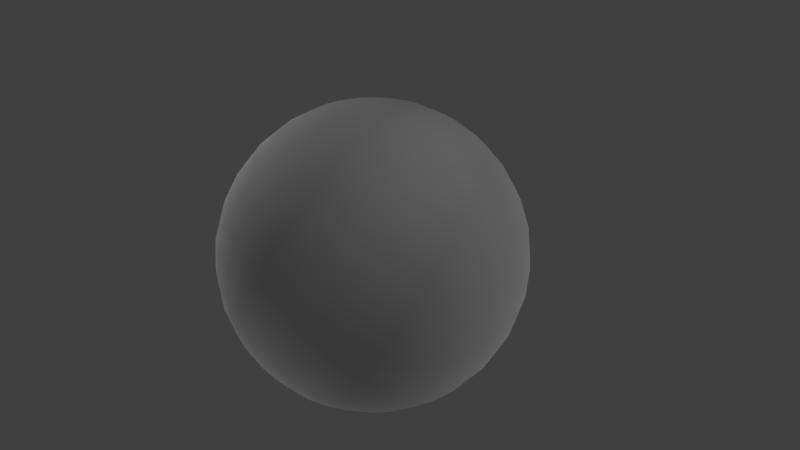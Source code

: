 # Source: rollsphere.blend  (saved by Blender 2.77.0; exported with 4.5.12 LTS)
import bpy
from mathutils import Matrix  # noqa: F401  (used for matrix-valued properties, if any)

bpy.ops.wm.read_factory_settings(use_empty=True)
scene = bpy.context.scene
scene.name = 'Scene'

# ---- collections
col_collection_1 = bpy.data.collections.new('Collection 1'); scene.collection.children.link(col_collection_1)

# ---- materials (node trees are filled in below, after node groups)
mat_roll = bpy.data.materials.new('Roll')
mat_roll.alpha_threshold = 0.0
mat_roll.use_transparent_shadow = False
mat_roll.roughness = 0.5

# ---- material node trees

# ---- world
world_world = bpy.data.worlds.new('World'); scene.world = world_world
world_world.color = (0.05088, 0.05088, 0.05088)
world_world.use_sun_shadow = False
world_world.sun_shadow_jitter_overblur = 0.0
world_world.cycles.sampling_method = 'MANUAL'

# ---- cameras
cam_camera = bpy.data.cameras.new('Camera')
cam_camera.clip_end = 100.0
cam_camera.lens = 35.0
cam_camera.sensor_width = 32.0
cam_camera.sensor_height = 18.0
cam_camera.ortho_scale = 7.314
cam_camera.dof.focus_distance = 0.0
cam_camera.dof.aperture_fstop = 128.0

# ---- lights
light_lamp_004 = bpy.data.lights.new('Lamp.004', 'POINT')
light_lamp_004.transmission_factor = 0.0
light_lamp_004.cutoff_distance = 30.0
light_lamp_004.energy = 100.0
light_lamp_004.shadow_buffer_clip_start = 1.001
light_lamp_004.shadow_soft_size = 0.1
light_lamp_004.shadow_maximum_resolution = 0.006
light_lamp_004.use_absolute_resolution = True
light_lamp_003 = bpy.data.lights.new('Lamp.003', 'POINT')
light_lamp_003.transmission_factor = 0.0
light_lamp_003.cutoff_distance = 30.0
light_lamp_003.energy = 100.0
light_lamp_003.shadow_buffer_clip_start = 1.001
light_lamp_003.shadow_soft_size = 0.1
light_lamp_003.shadow_maximum_resolution = 0.006
light_lamp_003.use_absolute_resolution = True
light_lamp_002 = bpy.data.lights.new('Lamp.002', 'POINT')
light_lamp_002.transmission_factor = 0.0
light_lamp_002.cutoff_distance = 30.0
light_lamp_002.energy = 100.0
light_lamp_002.shadow_buffer_clip_start = 1.001
light_lamp_002.shadow_soft_size = 0.1
light_lamp_002.shadow_maximum_resolution = 0.006
light_lamp_002.use_absolute_resolution = True
light_lamp_001 = bpy.data.lights.new('Lamp.001', 'POINT')
light_lamp_001.transmission_factor = 0.0
light_lamp_001.cutoff_distance = 30.0
light_lamp_001.energy = 100.0
light_lamp_001.shadow_buffer_clip_start = 1.001
light_lamp_001.shadow_soft_size = 0.1
light_lamp_001.shadow_maximum_resolution = 0.006
light_lamp_001.use_absolute_resolution = True
light_lamp = bpy.data.lights.new('Lamp', 'POINT')
light_lamp.transmission_factor = 0.0
light_lamp.cutoff_distance = 30.0
light_lamp.energy = 100.0
light_lamp.shadow_buffer_clip_start = 1.001
light_lamp.shadow_soft_size = 0.1
light_lamp.shadow_maximum_resolution = 0.006
light_lamp.use_absolute_resolution = True

# ---- meshes
me_sphere = bpy.data.meshes.new('Sphere')
me_sphere.from_pydata([(-0.1951, 0.0, 0.9808), (-0.3827, 0.0, 0.9239), (-0.5556, 0.0, 0.8315), (-0.7071, 0.0, 0.7071), (-0.8315, 0.0, 0.5556), (-0.9239, 0.0, 0.3827), (-0.9808, 0.0, 0.1951), (-1.0, 0.0, 7.55e-08), (-0.9808, 0.0, -0.1951), (-0.9239, 0.0, -0.3827), (-0.8315, 0.0, -0.5556), (-0.7071, 0.0, -0.7071), (-0.5556, 0.0, -0.8315), (-0.3827, 0.0, -0.9239), (-0.1951, 0.0, -0.9808), (-0.1913, 0.03806, 0.9808), (-0.3753, 0.07466, 0.9239), (-0.5449, 0.1084, 0.8315), (-0.6935, 0.1379, 0.7071), (-0.8155, 0.1622, 0.5556), (-0.9061, 0.1802, 0.3827), (-0.9619, 0.1913, 0.1951), (-0.9808, 0.1951, 7.55e-08), (-0.9619, 0.1913, -0.1951), (-0.9061, 0.1802, -0.3827), (-0.8155, 0.1622, -0.5556), (-0.6935, 0.1379, -0.7071), (-0.5449, 0.1084, -0.8315), (-0.3753, 0.07466, -0.9239), (-0.1913, 0.03806, -0.9808), (-0.1802, 0.07466, 0.9808), (-0.3536, 0.1464, 0.9239), (-0.5133, 0.2126, 0.8315), (-0.6533, 0.2706, 0.7071), (-0.7682, 0.3182, 0.5556), (-0.8536, 0.3536, 0.3827), (-0.9061, 0.3753, 0.1951), (-0.9239, 0.3827, 7.55e-08), (-0.9061, 0.3753, -0.1951), (-0.8536, 0.3536, -0.3827), (-0.7682, 0.3182, -0.5556), (-0.6533, 0.2706, -0.7071), (-0.5133, 0.2126, -0.8315), (-0.3536, 0.1464, -0.9239), (-0.1802, 0.07466, -0.9808), (-0.1622, 0.1084, 0.9808), (-0.3182, 0.2126, 0.9239), (-0.4619, 0.3087, 0.8315), (-0.5879, 0.3928, 0.7071), (-0.6913, 0.4619, 0.5556), (-0.7682, 0.5133, 0.3827), (-0.8155, 0.5449, 0.1951), (-0.8315, 0.5556, 7.55e-08), (-0.8155, 0.5449, -0.1951), (-0.7682, 0.5133, -0.3827), (-0.6913, 0.4619, -0.5556), (-0.5879, 0.3928, -0.7071), (-0.4619, 0.3087, -0.8315), (-0.3182, 0.2126, -0.9239), (-0.1622, 0.1084, -0.9808), (-0.1379, 0.1379, 0.9808), (-0.2706, 0.2706, 0.9239), (-0.3928, 0.3928, 0.8315), (-0.5, 0.5, 0.7071), (-0.5879, 0.5879, 0.5556), (-0.6533, 0.6533, 0.3827), (-0.6935, 0.6935, 0.1951), (-0.7071, 0.7071, 7.55e-08), (-0.6935, 0.6935, -0.1951), (-0.6533, 0.6533, -0.3827), (-0.5879, 0.5879, -0.5556), (-0.5, 0.5, -0.7071), (-0.3928, 0.3928, -0.8315), (-0.2706, 0.2706, -0.9239), (-0.1379, 0.1379, -0.9808), (-0.1084, 0.1622, 0.9808), (-0.2126, 0.3182, 0.9239), (-0.3087, 0.4619, 0.8315), (-0.3928, 0.5879, 0.7071), (-0.4619, 0.6913, 0.5556), (-0.5133, 0.7682, 0.3827), (-0.5449, 0.8155, 0.1951), (-0.5556, 0.8315, 7.55e-08), (-0.5449, 0.8155, -0.1951), (-0.5133, 0.7682, -0.3827), (-0.4619, 0.6913, -0.5556), (-0.3928, 0.5879, -0.7071), (-0.3087, 0.4619, -0.8315), (-0.2126, 0.3182, -0.9239), (-0.1084, 0.1622, -0.9808), (-0.07466, 0.1802, 0.9808), (-0.1464, 0.3536, 0.9239), (-0.2126, 0.5133, 0.8315), (-0.2706, 0.6533, 0.7071), (-0.3182, 0.7682, 0.5556), (-0.3536, 0.8536, 0.3827), (-0.3753, 0.9061, 0.1951), (-0.3827, 0.9239, 7.55e-08), (-0.3753, 0.9061, -0.1951), (-0.3536, 0.8536, -0.3827), (-0.3182, 0.7682, -0.5556), (-0.2706, 0.6533, -0.7071), (-0.2126, 0.5133, -0.8315), (-0.1464, 0.3536, -0.9239), (-0.07466, 0.1802, -0.9808), (-0.03806, 0.1913, 0.9808), (-0.07466, 0.3753, 0.9239), (-0.1084, 0.5449, 0.8315), (-0.1379, 0.6935, 0.7071), (-0.1622, 0.8155, 0.5556), (-0.1802, 0.9061, 0.3827), (-0.1913, 0.9619, 0.1951), (-0.1951, 0.9808, 7.55e-08), (-0.1913, 0.9619, -0.1951), (-0.1802, 0.9061, -0.3827), (-0.1622, 0.8155, -0.5556), (-0.1379, 0.6935, -0.7071), (-0.1084, 0.5449, -0.8315), (-0.07466, 0.3753, -0.9239), (-0.03806, 0.1913, -0.9808), (3.266e-07, 0.1951, 0.9808), (3.192e-07, 0.3827, 0.9239), (3.117e-07, 0.5556, 0.8315), (3.192e-07, 0.7071, 0.7071), (3.341e-07, 0.8315, 0.5556), (2.745e-07, 0.9239, 0.3827), (3.937e-07, 0.9808, 0.1951), (3.788e-07, 1.0, 7.55e-08), (3.937e-07, 0.9808, -0.1951), (2.298e-07, 0.9239, -0.3827), (3.341e-07, 0.8315, -0.5556), (3.192e-07, 0.7071, -0.7071), (3.415e-07, 0.5556, -0.8315), (3.043e-07, 0.3827, -0.9239), (3.08e-07, 0.1951, -0.9808), (0.03806, 0.1913, 0.9808), (0.07466, 0.3753, 0.9239), (0.1084, 0.5449, 0.8315), (0.138, 0.6935, 0.7071), (0.1622, 0.8155, 0.5556), (0.1802, 0.9061, 0.3827), (0.1913, 0.9619, 0.1951), (0.1951, 0.9808, 7.55e-08), (0.1913, 0.9619, -0.1951), (0.1802, 0.9061, -0.3827), (0.1622, 0.8155, -0.5556), (0.138, 0.6935, -0.7071), (0.1084, 0.5449, -0.8315), (0.07466, 0.3753, -0.9239), (0.03806, 0.1913, -0.9808), (0.07466, 0.1802, 0.9808), (0.1464, 0.3536, 0.9239), (0.2126, 0.5133, 0.8315), (0.2706, 0.6533, 0.7071), (0.3182, 0.7682, 0.5556), (0.3536, 0.8536, 0.3827), (0.3753, 0.9061, 0.1951), (0.3827, 0.9239, 7.55e-08), (0.3753, 0.9061, -0.1951), (0.3536, 0.8536, -0.3827), (0.3182, 0.7682, -0.5556), (0.2706, 0.6533, -0.7071), (0.2126, 0.5133, -0.8315), (0.1464, 0.3536, -0.9239), (0.07466, 0.1802, -0.9808), (0.1084, 0.1622, 0.9808), (0.2126, 0.3182, 0.9239), (0.3087, 0.4619, 0.8315), (0.3928, 0.5879, 0.7071), (0.4619, 0.6913, 0.5556), (0.5133, 0.7682, 0.3827), (0.5449, 0.8155, 0.1951), (0.5556, 0.8315, 7.55e-08), (0.5449, 0.8155, -0.1951), (0.5133, 0.7682, -0.3827), (0.4619, 0.6913, -0.5556), (0.3928, 0.5879, -0.7071), (0.3087, 0.4619, -0.8315), (0.2126, 0.3182, -0.9239), (0.1084, 0.1622, -0.9808), (0.138, 0.1379, 0.9808), (0.2706, 0.2706, 0.9239), (0.3928, 0.3928, 0.8315), (0.5, 0.5, 0.7071), (0.5879, 0.5879, 0.5556), (0.6533, 0.6533, 0.3827), (0.6935, 0.6935, 0.1951), (0.7071, 0.7071, 7.55e-08), (0.6935, 0.6935, -0.1951), (0.6533, 0.6533, -0.3827), (0.5879, 0.5879, -0.5556), (0.5, 0.5, -0.7071), (0.3928, 0.3928, -0.8315), (0.2706, 0.2706, -0.9239), (0.138, 0.1379, -0.9808), (0.1622, 0.1084, 0.9808), (0.3182, 0.2126, 0.9239), (0.4619, 0.3087, 0.8315), (0.5879, 0.3928, 0.7071), (0.6913, 0.4619, 0.5556), (0.7682, 0.5133, 0.3827), (0.8155, 0.5449, 0.1951), (0.8315, 0.5556, 7.55e-08), (0.8155, 0.5449, -0.1951), (0.7682, 0.5133, -0.3827), (0.6913, 0.4619, -0.5556), (0.5879, 0.3928, -0.7071), (0.4619, 0.3087, -0.8315), (0.3182, 0.2126, -0.9239), (0.1622, 0.1084, -0.9808), (0.1802, 0.07466, 0.9808), (0.3536, 0.1464, 0.9239), (0.5133, 0.2126, 0.8315), (0.6533, 0.2706, 0.7071), (0.7682, 0.3182, 0.5556), (0.8536, 0.3536, 0.3827), (0.9061, 0.3753, 0.1951), (0.9239, 0.3827, 7.55e-08), (0.9061, 0.3753, -0.1951), (0.8536, 0.3536, -0.3827), (0.7682, 0.3182, -0.5556), (0.6533, 0.2706, -0.7071), (0.5133, 0.2126, -0.8315), (0.3536, 0.1464, -0.9239), (0.1802, 0.07466, -0.9808), (0.1913, 0.03806, 0.9808), (0.3753, 0.07466, 0.9239), (0.5449, 0.1084, 0.8315), (0.6935, 0.1379, 0.7071), (0.8155, 0.1622, 0.5556), (0.9061, 0.1802, 0.3827), (0.9619, 0.1913, 0.1951), (0.9808, 0.1951, 7.55e-08), (0.9619, 0.1913, -0.1951), (0.9061, 0.1802, -0.3827), (0.8155, 0.1622, -0.5556), (0.6935, 0.1379, -0.7071), (0.5449, 0.1084, -0.8315), (0.3753, 0.07466, -0.9239), (0.1913, 0.03806, -0.9808), (0.1951, -7.212e-09, 0.9808), (0.3827, 4.122e-08, 0.9239), (0.5556, 2.632e-08, 0.8315), (0.7071, -2.584e-08, 0.7071), (0.8315, -8.544e-08, 0.5556), (0.9239, 6.357e-08, 0.3827), (0.9808, -8.544e-08, 0.1951), (1.0, -1.003e-07, 7.55e-08), (0.9808, -8.544e-08, -0.1951), (0.9239, 6.357e-08, -0.3827), (0.8315, -8.544e-08, -0.5556), (0.7071, -2.584e-08, -0.7071), (0.5556, -1.094e-08, -0.8315), (0.3827, 3.964e-09, -0.9239), (0.1951, 3.964e-09, -0.9808), (0.1913, -0.03806, 0.9808), (0.3753, -0.07466, 0.9239), (0.5449, -0.1084, 0.8315), (0.6935, -0.1379, 0.7071), (0.8155, -0.1622, 0.5556), (0.9061, -0.1802, 0.3827), (0.9619, -0.1913, 0.1951), (0.9808, -0.1951, 7.55e-08), (0.9619, -0.1913, -0.1951), (0.9061, -0.1802, -0.3827), (0.8155, -0.1622, -0.5556), (0.6935, -0.1379, -0.7071), (0.5449, -0.1084, -0.8315), (0.3753, -0.07466, -0.9239), (0.1913, -0.03806, -0.9808), (0.1802, -0.07466, 0.9808), (0.3536, -0.1464, 0.9239), (0.5133, -0.2126, 0.8315), (0.6533, -0.2706, 0.7071), (0.7682, -0.3182, 0.5556), (0.8536, -0.3536, 0.3827), (0.9061, -0.3753, 0.1951), (0.9239, -0.3827, 7.55e-08), (0.9061, -0.3753, -0.1951), (0.8536, -0.3536, -0.3827), (0.7682, -0.3182, -0.5556), (0.6533, -0.2706, -0.7071), (0.5133, -0.2126, -0.8315), (0.3536, -0.1464, -0.9239), (0.1802, -0.07466, -0.9808), (0.1622, -0.1084, 0.9808), (0.3182, -0.2126, 0.9239), (0.4619, -0.3087, 0.8315), (0.5879, -0.3928, 0.7071), (0.6913, -0.4619, 0.5556), (0.7682, -0.5133, 0.3827), (0.8155, -0.5449, 0.1951), (0.8315, -0.5556, 7.55e-08), (0.8155, -0.5449, -0.1951), (0.7682, -0.5133, -0.3827), (0.6913, -0.4619, -0.5556), (0.5879, -0.3928, -0.7071), (0.4619, -0.3087, -0.8315), (0.3182, -0.2126, -0.9239), (0.1622, -0.1084, -0.9808), (0.138, -0.1379, 0.9808), (0.2706, -0.2706, 0.9239), (0.3928, -0.3928, 0.8315), (0.5, -0.5, 0.7071), (0.5879, -0.5879, 0.5556), (0.6533, -0.6533, 0.3827), (0.6935, -0.6935, 0.1951), (0.7071, -0.7071, 7.55e-08), (0.6935, -0.6935, -0.1951), (0.6533, -0.6533, -0.3827), (0.5879, -0.5879, -0.5556), (0.5, -0.5, -0.7071), (0.3928, -0.3928, -0.8315), (0.2706, -0.2706, -0.9239), (0.1379, -0.1379, -0.9808), (0.1084, -0.1622, 0.9808), (0.2126, -0.3182, 0.9239), (0.3087, -0.4619, 0.8315), (0.3928, -0.5879, 0.7071), (0.4619, -0.6913, 0.5556), (0.5133, -0.7682, 0.3827), (0.5449, -0.8155, 0.1951), (0.5556, -0.8315, 7.55e-08), (0.5449, -0.8155, -0.1951), (0.5133, -0.7682, -0.3827), (0.4619, -0.6913, -0.5556), (0.3928, -0.5879, -0.7071), (0.3087, -0.4619, -0.8315), (0.2126, -0.3182, -0.9239), (0.1084, -0.1622, -0.9808), (3.258e-07, 0.0, -1.0), (0.07466, -0.1802, 0.9808), (0.1464, -0.3536, 0.9239), (0.2126, -0.5133, 0.8315), (0.2706, -0.6533, 0.7071), (0.3182, -0.7682, 0.5556), (0.3536, -0.8536, 0.3827), (0.3753, -0.9061, 0.1951), (0.3827, -0.9239, 7.55e-08), (0.3753, -0.9061, -0.1951), (0.3536, -0.8536, -0.3827), (0.3182, -0.7682, -0.5556), (0.2706, -0.6533, -0.7071), (0.2126, -0.5133, -0.8315), (0.1464, -0.3536, -0.9239), (0.07466, -0.1802, -0.9808), (0.03806, -0.1913, 0.9808), (0.07466, -0.3753, 0.9239), (0.1084, -0.5449, 0.8315), (0.1379, -0.6935, 0.7071), (0.1622, -0.8155, 0.5556), (0.1802, -0.9061, 0.3827), (0.1913, -0.9619, 0.1951), (0.1951, -0.9808, 7.55e-08), (0.1913, -0.9619, -0.1951), (0.1802, -0.9061, -0.3827), (0.1622, -0.8155, -0.5556), (0.1379, -0.6935, -0.7071), (0.1084, -0.5449, -0.8315), (0.07466, -0.3753, -0.9239), (0.03806, -0.1913, -0.9808), (3.117e-07, -0.1951, 0.9808), (2.819e-07, -0.3827, 0.9239), (2.819e-07, -0.5556, 0.8315), (1.851e-07, -0.7071, 0.7071), (1.404e-07, -0.8315, 0.5556), (3.192e-07, -0.9239, 0.3827), (9.567e-08, -0.9808, 0.1951), (1.404e-07, -1.0, 7.55e-08), (9.567e-08, -0.9808, -0.1951), (3.192e-07, -0.9239, -0.3827), (1.404e-07, -0.8315, -0.5556), (1.851e-07, -0.7071, -0.7071), (2.596e-07, -0.5556, -0.8315), (2.521e-07, -0.3827, -0.9239), (3.155e-07, -0.1951, -0.9808), (-0.03806, -0.1913, 0.9808), (-0.07466, -0.3753, 0.9239), (-0.1084, -0.5449, 0.8315), (-0.1379, -0.6935, 0.7071), (-0.1622, -0.8155, 0.5556), (-0.1802, -0.9061, 0.3827), (-0.1913, -0.9619, 0.1951), (-0.1951, -0.9808, 7.55e-08), (-0.1913, -0.9619, -0.1951), (-0.1802, -0.9061, -0.3827), (-0.1622, -0.8155, -0.5556), (-0.1379, -0.6935, -0.7071), (-0.1084, -0.5449, -0.8315), (-0.07466, -0.3753, -0.9239), (-0.03806, -0.1913, -0.9808), (-0.07466, -0.1802, 0.9808), (-0.1464, -0.3536, 0.9239), (-0.2126, -0.5133, 0.8315), (-0.2706, -0.6533, 0.7071), (-0.3182, -0.7682, 0.5556), (-0.3536, -0.8536, 0.3827), (-0.3753, -0.9061, 0.1951), (-0.3827, -0.9239, 7.55e-08), (-0.3753, -0.9061, -0.1951), (-0.3536, -0.8536, -0.3827), (-0.3182, -0.7682, -0.5556), (-0.2706, -0.6533, -0.7071), (-0.2126, -0.5133, -0.8315), (-0.1464, -0.3536, -0.9239), (-0.07466, -0.1802, -0.9808), (-0.1084, -0.1622, 0.9808), (-0.2126, -0.3182, 0.9239), (-0.3087, -0.4619, 0.8315), (-0.3928, -0.5879, 0.7071), (-0.4619, -0.6913, 0.5556), (-0.5133, -0.7682, 0.3827), (-0.5449, -0.8155, 0.1951), (-0.5556, -0.8315, 7.55e-08), (-0.5449, -0.8155, -0.1951), (-0.5133, -0.7682, -0.3827), (-0.4619, -0.6913, -0.5556), (-0.3928, -0.5879, -0.7071), (-0.3087, -0.4619, -0.8315), (-0.2126, -0.3182, -0.9239), (-0.1084, -0.1622, -0.9808), (-0.1379, -0.1379, 0.9808), (-0.2706, -0.2706, 0.9239), (-0.3928, -0.3928, 0.8315), (-0.5, -0.5, 0.7071), (-0.5879, -0.5879, 0.5556), (-0.6533, -0.6533, 0.3827), (-0.6935, -0.6935, 0.1951), (-0.7071, -0.7071, 7.55e-08), (-0.6935, -0.6935, -0.1951), (-0.6533, -0.6533, -0.3827), (-0.5879, -0.5879, -0.5556), (-0.5, -0.5, -0.7071), (-0.3928, -0.3928, -0.8315), (-0.2706, -0.2706, -0.9239), (-0.1379, -0.1379, -0.9808), (-0.1622, -0.1084, 0.9808), (-0.3182, -0.2126, 0.9239), (-0.4619, -0.3087, 0.8315), (-0.5879, -0.3928, 0.7071), (-0.6913, -0.4619, 0.5556), (-0.7682, -0.5133, 0.3827), (-0.8155, -0.5449, 0.1951), (-0.8315, -0.5556, 7.55e-08), (-0.8155, -0.5449, -0.1951), (-0.7682, -0.5133, -0.3827), (-0.6913, -0.4619, -0.5556), (-0.5879, -0.3928, -0.7071), (-0.4619, -0.3087, -0.8315), (-0.3182, -0.2126, -0.9239), (-0.1622, -0.1084, -0.9808), (2.48e-08, -1.247e-07, 1.0), (-0.1802, -0.07466, 0.9808), (-0.3536, -0.1464, 0.9239), (-0.5133, -0.2126, 0.8315), (-0.6533, -0.2706, 0.7071), (-0.7682, -0.3182, 0.5556), (-0.8536, -0.3536, 0.3827), (-0.9061, -0.3753, 0.1951), (-0.9239, -0.3827, 7.55e-08), (-0.9061, -0.3753, -0.1951), (-0.8536, -0.3536, -0.3827), (-0.7682, -0.3182, -0.5556), (-0.6533, -0.2706, -0.7071), (-0.5133, -0.2126, -0.8315), (-0.3536, -0.1464, -0.9239), (-0.1802, -0.07466, -0.9808), (-0.1913, -0.03806, 0.9808), (-0.3753, -0.07466, 0.9239), (-0.5449, -0.1084, 0.8315), (-0.6935, -0.1379, 0.7071), (-0.8155, -0.1622, 0.5556), (-0.9061, -0.1802, 0.3827), (-0.9619, -0.1913, 0.1951), (-0.9808, -0.1951, 7.55e-08), (-0.9619, -0.1913, -0.1951), (-0.9061, -0.1802, -0.3827), (-0.8155, -0.1622, -0.5556), (-0.6935, -0.1379, -0.7071), (-0.5449, -0.1084, -0.8315), (-0.3753, -0.07466, -0.9239), (-0.1913, -0.03806, -0.9808)], [], [(6, 5, 20, 21), (14, 13, 28, 29), (7, 6, 21, 22), (0, 451, 15), (330, 14, 29), (8, 7, 22, 23), (1, 0, 15, 16), (9, 8, 23, 24), (2, 1, 16, 17), (10, 9, 24, 25), (3, 2, 17, 18), (11, 10, 25, 26), (4, 3, 18, 19), (12, 11, 26, 27), (5, 4, 19, 20), (13, 12, 27, 28), (27, 26, 41, 42), (20, 19, 34, 35), (28, 27, 42, 43), (21, 20, 35, 36), (29, 28, 43, 44), (22, 21, 36, 37), (15, 451, 30), (330, 29, 44), (23, 22, 37, 38), (16, 15, 30, 31), (24, 23, 38, 39), (17, 16, 31, 32), (25, 24, 39, 40), (18, 17, 32, 33), (26, 25, 40, 41), (19, 18, 33, 34), (39, 38, 53, 54), (32, 31, 46, 47), (40, 39, 54, 55), (33, 32, 47, 48), (41, 40, 55, 56), (34, 33, 48, 49), (42, 41, 56, 57), (35, 34, 49, 50), (43, 42, 57, 58), (36, 35, 50, 51), (44, 43, 58, 59), (37, 36, 51, 52), (30, 451, 45), (330, 44, 59), (38, 37, 52, 53), (31, 30, 45, 46), (58, 57, 72, 73), (51, 50, 65, 66), (59, 58, 73, 74), (52, 51, 66, 67), (45, 451, 60), (330, 59, 74), (53, 52, 67, 68), (46, 45, 60, 61), (54, 53, 68, 69), (47, 46, 61, 62), (55, 54, 69, 70), (48, 47, 62, 63), (56, 55, 70, 71), (49, 48, 63, 64), (57, 56, 71, 72), (50, 49, 64, 65), (62, 61, 76, 77), (70, 69, 84, 85), (63, 62, 77, 78), (71, 70, 85, 86), (64, 63, 78, 79), (72, 71, 86, 87), (65, 64, 79, 80), (73, 72, 87, 88), (66, 65, 80, 81), (74, 73, 88, 89), (67, 66, 81, 82), (60, 451, 75), (330, 74, 89), (68, 67, 82, 83), (61, 60, 75, 76), (69, 68, 83, 84), (81, 80, 95, 96), (89, 88, 103, 104), (82, 81, 96, 97), (75, 451, 90), (330, 89, 104), (83, 82, 97, 98), (76, 75, 90, 91), (84, 83, 98, 99), (77, 76, 91, 92), (85, 84, 99, 100), (78, 77, 92, 93), (86, 85, 100, 101), (79, 78, 93, 94), (87, 86, 101, 102), (80, 79, 94, 95), (88, 87, 102, 103), (100, 99, 114, 115), (93, 92, 107, 108), (101, 100, 115, 116), (94, 93, 108, 109), (102, 101, 116, 117), (95, 94, 109, 110), (103, 102, 117, 118), (96, 95, 110, 111), (104, 103, 118, 119), (97, 96, 111, 112), (90, 451, 105), (330, 104, 119), (98, 97, 112, 113), (91, 90, 105, 106), (99, 98, 113, 114), (92, 91, 106, 107), (119, 118, 133, 134), (112, 111, 126, 127), (105, 451, 120), (330, 119, 134), (113, 112, 127, 128), (106, 105, 120, 121), (114, 113, 128, 129), (107, 106, 121, 122), (115, 114, 129, 130), (108, 107, 122, 123), (116, 115, 130, 131), (109, 108, 123, 124), (117, 116, 131, 132), (110, 109, 124, 125), (118, 117, 132, 133), (111, 110, 125, 126), (123, 122, 137, 138), (131, 130, 145, 146), (124, 123, 138, 139), (132, 131, 146, 147), (125, 124, 139, 140), (133, 132, 147, 148), (126, 125, 140, 141), (134, 133, 148, 149), (127, 126, 141, 142), (120, 451, 135), (330, 134, 149), (128, 127, 142, 143), (121, 120, 135, 136), (129, 128, 143, 144), (122, 121, 136, 137), (130, 129, 144, 145), (142, 141, 156, 157), (135, 451, 150), (330, 149, 164), (143, 142, 157, 158), (136, 135, 150, 151), (144, 143, 158, 159), (137, 136, 151, 152), (145, 144, 159, 160), (138, 137, 152, 153), (146, 145, 160, 161), (139, 138, 153, 154), (147, 146, 161, 162), (140, 139, 154, 155), (148, 147, 162, 163), (141, 140, 155, 156), (149, 148, 163, 164), (161, 160, 175, 176), (154, 153, 168, 169), (162, 161, 176, 177), (155, 154, 169, 170), (163, 162, 177, 178), (156, 155, 170, 171), (164, 163, 178, 179), (157, 156, 171, 172), (150, 451, 165), (330, 164, 179), (158, 157, 172, 173), (151, 150, 165, 166), (159, 158, 173, 174), (152, 151, 166, 167), (160, 159, 174, 175), (153, 152, 167, 168), (330, 179, 194), (173, 172, 187, 188), (166, 165, 180, 181), (174, 173, 188, 189), (167, 166, 181, 182), (175, 174, 189, 190), (168, 167, 182, 183), (176, 175, 190, 191), (169, 168, 183, 184), (177, 176, 191, 192), (170, 169, 184, 185), (178, 177, 192, 193), (171, 170, 185, 186), (179, 178, 193, 194), (172, 171, 186, 187), (165, 451, 180), (192, 191, 206, 207), (185, 184, 199, 200), (193, 192, 207, 208), (186, 185, 200, 201), (194, 193, 208, 209), (187, 186, 201, 202), (180, 451, 195), (330, 194, 209), (188, 187, 202, 203), (181, 180, 195, 196), (189, 188, 203, 204), (182, 181, 196, 197), (190, 189, 204, 205), (183, 182, 197, 198), (191, 190, 205, 206), (184, 183, 198, 199), (196, 195, 210, 211), (204, 203, 218, 219), (197, 196, 211, 212), (205, 204, 219, 220), (198, 197, 212, 213), (206, 205, 220, 221), (199, 198, 213, 214), (207, 206, 221, 222), (200, 199, 214, 215), (208, 207, 222, 223), (201, 200, 215, 216), (209, 208, 223, 224), (202, 201, 216, 217), (195, 451, 210), (330, 209, 224), (203, 202, 217, 218), (215, 214, 229, 230), (223, 222, 237, 238), (216, 215, 230, 231), (224, 223, 238, 239), (217, 216, 231, 232), (210, 451, 225), (330, 224, 239), (218, 217, 232, 233), (211, 210, 225, 226), (219, 218, 233, 234), (212, 211, 226, 227), (220, 219, 234, 235), (213, 212, 227, 228), (221, 220, 235, 236), (214, 213, 228, 229), (222, 221, 236, 237), (234, 233, 248, 249), (227, 226, 241, 242), (235, 234, 249, 250), (228, 227, 242, 243), (236, 235, 250, 251), (229, 228, 243, 244), (237, 236, 251, 252), (230, 229, 244, 245), (238, 237, 252, 253), (231, 230, 245, 246), (239, 238, 253, 254), (232, 231, 246, 247), (225, 451, 240), (330, 239, 254), (233, 232, 247, 248), (226, 225, 240, 241), (253, 252, 267, 268), (246, 245, 260, 261), (254, 253, 268, 269), (247, 246, 261, 262), (240, 451, 255), (330, 254, 269), (248, 247, 262, 263), (241, 240, 255, 256), (249, 248, 263, 264), (242, 241, 256, 257), (250, 249, 264, 265), (243, 242, 257, 258), (251, 250, 265, 266), (244, 243, 258, 259), (252, 251, 266, 267), (245, 244, 259, 260), (257, 256, 271, 272), (265, 264, 279, 280), (258, 257, 272, 273), (266, 265, 280, 281), (259, 258, 273, 274), (267, 266, 281, 282), (260, 259, 274, 275), (268, 267, 282, 283), (261, 260, 275, 276), (269, 268, 283, 284), (262, 261, 276, 277), (255, 451, 270), (330, 269, 284), (263, 262, 277, 278), (256, 255, 270, 271), (264, 263, 278, 279), (276, 275, 290, 291), (284, 283, 298, 299), (277, 276, 291, 292), (270, 451, 285), (330, 284, 299), (278, 277, 292, 293), (271, 270, 285, 286), (279, 278, 293, 294), (272, 271, 286, 287), (280, 279, 294, 295), (273, 272, 287, 288), (281, 280, 295, 296), (274, 273, 288, 289), (282, 281, 296, 297), (275, 274, 289, 290), (283, 282, 297, 298), (295, 294, 309, 310), (288, 287, 302, 303), (296, 295, 310, 311), (289, 288, 303, 304), (297, 296, 311, 312), (290, 289, 304, 305), (298, 297, 312, 313), (291, 290, 305, 306), (299, 298, 313, 314), (292, 291, 306, 307), (285, 451, 300), (330, 299, 314), (293, 292, 307, 308), (286, 285, 300, 301), (294, 293, 308, 309), (287, 286, 301, 302), (314, 313, 328, 329), (307, 306, 321, 322), (300, 451, 315), (330, 314, 329), (308, 307, 322, 323), (301, 300, 315, 316), (309, 308, 323, 324), (302, 301, 316, 317), (310, 309, 324, 325), (303, 302, 317, 318), (311, 310, 325, 326), (304, 303, 318, 319), (312, 311, 326, 327), (305, 304, 319, 320), (313, 312, 327, 328), (306, 305, 320, 321), (326, 325, 341, 342), (319, 318, 334, 335), (327, 326, 342, 343), (320, 319, 335, 336), (328, 327, 343, 344), (321, 320, 336, 337), (329, 328, 344, 345), (322, 321, 337, 338), (315, 451, 331), (330, 329, 345), (323, 322, 338, 339), (316, 315, 331, 332), (324, 323, 339, 340), (317, 316, 332, 333), (325, 324, 340, 341), (318, 317, 333, 334), (331, 451, 346), (330, 345, 360), (339, 338, 353, 354), (332, 331, 346, 347), (340, 339, 354, 355), (333, 332, 347, 348), (341, 340, 355, 356), (334, 333, 348, 349), (342, 341, 356, 357), (335, 334, 349, 350), (343, 342, 357, 358), (336, 335, 350, 351), (344, 343, 358, 359), (337, 336, 351, 352), (345, 344, 359, 360), (338, 337, 352, 353), (350, 349, 364, 365), (358, 357, 372, 373), (351, 350, 365, 366), (359, 358, 373, 374), (352, 351, 366, 367), (360, 359, 374, 375), (353, 352, 367, 368), (346, 451, 361), (330, 360, 375), (354, 353, 368, 369), (347, 346, 361, 362), (355, 354, 369, 370), (348, 347, 362, 363), (356, 355, 370, 371), (349, 348, 363, 364), (357, 356, 371, 372), (369, 368, 383, 384), (362, 361, 376, 377), (370, 369, 384, 385), (363, 362, 377, 378), (371, 370, 385, 386), (364, 363, 378, 379), (372, 371, 386, 387), (365, 364, 379, 380), (373, 372, 387, 388), (366, 365, 380, 381), (374, 373, 388, 389), (367, 366, 381, 382), (375, 374, 389, 390), (368, 367, 382, 383), (361, 451, 376), (330, 375, 390), (388, 387, 402, 403), (381, 380, 395, 396), (389, 388, 403, 404), (382, 381, 396, 397), (390, 389, 404, 405), (383, 382, 397, 398), (376, 451, 391), (330, 390, 405), (384, 383, 398, 399), (377, 376, 391, 392), (385, 384, 399, 400), (378, 377, 392, 393), (386, 385, 400, 401), (379, 378, 393, 394), (387, 386, 401, 402), (380, 379, 394, 395), (392, 391, 406, 407), (400, 399, 414, 415), (393, 392, 407, 408), (401, 400, 415, 416), (394, 393, 408, 409), (402, 401, 416, 417), (395, 394, 409, 410), (403, 402, 417, 418), (396, 395, 410, 411), (404, 403, 418, 419), (397, 396, 411, 412), (405, 404, 419, 420), (398, 397, 412, 413), (391, 451, 406), (330, 405, 420), (399, 398, 413, 414), (411, 410, 425, 426), (419, 418, 433, 434), (412, 411, 426, 427), (420, 419, 434, 435), (413, 412, 427, 428), (406, 451, 421), (330, 420, 435), (414, 413, 428, 429), (407, 406, 421, 422), (415, 414, 429, 430), (408, 407, 422, 423), (416, 415, 430, 431), (409, 408, 423, 424), (417, 416, 431, 432), (410, 409, 424, 425), (418, 417, 432, 433), (430, 429, 444, 445), (423, 422, 437, 438), (431, 430, 445, 446), (424, 423, 438, 439), (432, 431, 446, 447), (425, 424, 439, 440), (433, 432, 447, 448), (426, 425, 440, 441), (434, 433, 448, 449), (427, 426, 441, 442), (435, 434, 449, 450), (428, 427, 442, 443), (421, 451, 436), (330, 435, 450), (429, 428, 443, 444), (422, 421, 436, 437), (449, 448, 464, 465), (442, 441, 457, 458), (450, 449, 465, 466), (443, 442, 458, 459), (436, 451, 452), (330, 450, 466), (444, 443, 459, 460), (437, 436, 452, 453), (445, 444, 460, 461), (438, 437, 453, 454), (446, 445, 461, 462), (439, 438, 454, 455), (447, 446, 462, 463), (440, 439, 455, 456), (448, 447, 463, 464), (441, 440, 456, 457), (462, 461, 476, 477), (455, 454, 469, 470), (463, 462, 477, 478), (456, 455, 470, 471), (464, 463, 478, 479), (457, 456, 471, 472), (465, 464, 479, 480), (458, 457, 472, 473), (466, 465, 480, 481), (459, 458, 473, 474), (452, 451, 467), (330, 466, 481), (460, 459, 474, 475), (453, 452, 467, 468), (461, 460, 475, 476), (454, 453, 468, 469), (481, 480, 13, 14), (474, 473, 6, 7), (467, 451, 0), (330, 481, 14), (475, 474, 7, 8), (468, 467, 0, 1), (476, 475, 8, 9), (469, 468, 1, 2), (477, 476, 9, 10), (470, 469, 2, 3), (478, 477, 10, 11), (471, 470, 3, 4), (479, 478, 11, 12), (472, 471, 4, 5), (480, 479, 12, 13), (473, 472, 5, 6)])
me_sphere.polygons.foreach_set('use_smooth', [True] * 512)
_uv = me_sphere.uv_layers.new(name='UVMap')
_uv.uv.foreach_set('vector', [0.5742, 0.8372, 0.5529, 0.8868, 0.5216, 0.8644, 0.541, 0.8134, 0.7826, 0.8463, 0.7452, 0.8573, 0.7421, 0.836, 0.781, 0.8354, 0.5924, 0.7843, 0.5742, 0.8372, 0.541, 0.8134, 0.5586, 0.76, 0.8756, 0.1792, 0.8367, 0.1612, 0.8772, 0.1684, 0.8215, 0.8315, 0.7826, 0.8463, 0.781, 0.8354, 0.607, 0.7301, 0.5924, 0.7843, 0.5586, 0.76, 0.5738, 0.7063, 0.9131, 0.1998, 0.8756, 0.1792, 0.8772, 0.1684, 0.9161, 0.1785, 0.6172, 0.6767, 0.607, 0.7301, 0.5738, 0.7063, 0.5859, 0.6543, 0.9475, 0.2221, 0.9131, 0.1998, 0.9161, 0.1785, 0.952, 0.1911, 0.6227, 0.6263, 0.6172, 0.6767, 0.5859, 0.6543, 0.5946, 0.6061, 0.9778, 0.2453, 0.9475, 0.2221, 0.952, 0.1911, 0.9834, 0.2059, 0.6234, 0.5806, 0.6227, 0.6263, 0.5946, 0.6061, 0.5994, 0.5634, 0.5293, 0.9312, 0.5045, 0.9687, 0.4805, 0.9515, 0.5012, 0.911, 0.7107, 0.8641, 0.6804, 0.8664, 0.6748, 0.827, 0.7062, 0.8331, 0.5529, 0.8868, 0.5293, 0.9312, 0.5012, 0.911, 0.5216, 0.8644, 0.7452, 0.8573, 0.7107, 0.8641, 0.7062, 0.8331, 0.7421, 0.836, 0.7062, 0.8331, 0.6748, 0.827, 0.6748, 0.7868, 0.7062, 0.8016, 0.5216, 0.8644, 0.5012, 0.911, 0.471, 0.8906, 0.488, 0.8416, 0.7421, 0.836, 0.7062, 0.8331, 0.7062, 0.8016, 0.7421, 0.8142, 0.541, 0.8134, 0.5216, 0.8644, 0.488, 0.8416, 0.5053, 0.7893, 0.781, 0.8354, 0.7421, 0.836, 0.7421, 0.8142, 0.781, 0.8243, 0.5586, 0.76, 0.541, 0.8134, 0.5053, 0.7893, 0.5223, 0.7354, 0.8772, 0.1684, 0.8367, 0.1612, 0.8772, 0.1573, 0.8215, 0.8315, 0.781, 0.8354, 0.781, 0.8243, 0.5738, 0.7063, 0.5586, 0.76, 0.5223, 0.7354, 0.5382, 0.6822, 0.9161, 0.1785, 0.8772, 0.1684, 0.8772, 0.1573, 0.9161, 0.1567, 0.5859, 0.6543, 0.5738, 0.7063, 0.5382, 0.6822, 0.5524, 0.6316, 0.952, 0.1911, 0.9161, 0.1785, 0.9161, 0.1567, 0.952, 0.1596, 0.5946, 0.6061, 0.5859, 0.6543, 0.5524, 0.6316, 0.5644, 0.5856, 0.9834, 0.2059, 0.952, 0.1911, 0.952, 0.1596, 0.9834, 0.1657, 0.5994, 0.5634, 0.5946, 0.6061, 0.5644, 0.5856, 0.5738, 0.546, 0.5012, 0.911, 0.4805, 0.9515, 0.4548, 0.9341, 0.471, 0.8906, 0.5524, 0.6316, 0.5382, 0.6822, 0.5015, 0.6587, 0.5179, 0.6095, 0.952, 0.1596, 0.9161, 0.1567, 0.9131, 0.1354, 0.9475, 0.1286, 0.5644, 0.5856, 0.5524, 0.6316, 0.5179, 0.6095, 0.5333, 0.5657, 0.4548, 0.9341, 0.4403, 0.9706, 0.4195, 0.9573, 0.4284, 0.9172, 0.5738, 0.546, 0.5644, 0.5856, 0.5333, 0.5657, 0.5473, 0.5291, 0.471, 0.8906, 0.4548, 0.9341, 0.4284, 0.9172, 0.4399, 0.8706, 0.7062, 0.8016, 0.6748, 0.7868, 0.6804, 0.7474, 0.7107, 0.7706, 0.488, 0.8416, 0.471, 0.8906, 0.4399, 0.8706, 0.4535, 0.8195, 0.7421, 0.8142, 0.7062, 0.8016, 0.7107, 0.7706, 0.7452, 0.7929, 0.5053, 0.7893, 0.488, 0.8416, 0.4535, 0.8195, 0.4687, 0.7657, 0.781, 0.8243, 0.7421, 0.8142, 0.7452, 0.7929, 0.7826, 0.8134, 0.5223, 0.7354, 0.5053, 0.7893, 0.4687, 0.7657, 0.4849, 0.7114, 0.8772, 0.1573, 0.8367, 0.1612, 0.8756, 0.1464, 0.8215, 0.8315, 0.781, 0.8243, 0.7826, 0.8134, 0.5382, 0.6822, 0.5223, 0.7354, 0.4849, 0.7114, 0.5015, 0.6587, 0.9161, 0.1567, 0.8772, 0.1573, 0.8756, 0.1464, 0.9131, 0.1354, 0.7452, 0.7929, 0.7107, 0.7706, 0.7194, 0.7414, 0.7511, 0.7728, 0.4687, 0.7657, 0.4535, 0.8195, 0.4194, 0.7987, 0.4325, 0.7437, 0.7826, 0.8134, 0.7452, 0.7929, 0.7511, 0.7728, 0.7856, 0.8032, 0.4849, 0.7114, 0.4687, 0.7657, 0.4325, 0.7437, 0.448, 0.689, 0.8756, 0.1464, 0.8367, 0.1612, 0.8726, 0.1362, 0.8215, 0.8315, 0.7826, 0.8134, 0.7856, 0.8032, 0.5015, 0.6587, 0.4849, 0.7114, 0.448, 0.689, 0.4653, 0.6366, 0.9131, 0.1354, 0.8756, 0.1464, 0.8726, 0.1362, 0.9071, 0.1153, 0.5179, 0.6095, 0.5015, 0.6587, 0.4653, 0.6366, 0.4837, 0.5887, 0.9475, 0.1286, 0.9131, 0.1354, 0.9071, 0.1153, 0.9389, 0.09944, 0.5333, 0.5657, 0.5179, 0.6095, 0.4837, 0.5887, 0.5026, 0.547, 0.4284, 0.9172, 0.4195, 0.9573, 0.399, 0.9448, 0.4023, 0.9013, 0.5473, 0.5291, 0.5333, 0.5657, 0.5026, 0.547, 0.5212, 0.5132, 0.4399, 0.8706, 0.4284, 0.9172, 0.4023, 0.9013, 0.4092, 0.8519, 0.7107, 0.7706, 0.6804, 0.7474, 0.6915, 0.7103, 0.7194, 0.7414, 0.4535, 0.8195, 0.4399, 0.8706, 0.4092, 0.8519, 0.4194, 0.7987, 0.9389, 0.09944, 0.9071, 0.1153, 0.8984, 0.09723, 0.9262, 0.07319, 0.5026, 0.547, 0.4837, 0.5887, 0.4512, 0.5702, 0.4734, 0.5303, 0.4023, 0.9013, 0.399, 0.9448, 0.3795, 0.9337, 0.3774, 0.8871, 0.6915, 0.7103, 0.6686, 0.6806, 0.6875, 0.6413, 0.7076, 0.6769, 0.4092, 0.8519, 0.4023, 0.9013, 0.3774, 0.8871, 0.38, 0.8353, 0.7194, 0.7414, 0.6915, 0.7103, 0.7076, 0.6769, 0.732, 0.7152, 0.4194, 0.7987, 0.4092, 0.8519, 0.38, 0.8353, 0.3869, 0.7802, 0.7511, 0.7728, 0.7194, 0.7414, 0.732, 0.7152, 0.7598, 0.7547, 0.4325, 0.7437, 0.4194, 0.7987, 0.3869, 0.7802, 0.398, 0.724, 0.7856, 0.8032, 0.7511, 0.7728, 0.7598, 0.7547, 0.7901, 0.794, 0.448, 0.689, 0.4325, 0.7437, 0.398, 0.724, 0.4128, 0.6689, 0.8726, 0.1362, 0.8367, 0.1612, 0.8682, 0.127, 0.8215, 0.8315, 0.7856, 0.8032, 0.7901, 0.794, 0.4653, 0.6366, 0.448, 0.689, 0.4128, 0.6689, 0.4308, 0.617, 0.9071, 0.1153, 0.8726, 0.1362, 0.8682, 0.127, 0.8984, 0.09723, 0.4837, 0.5887, 0.4653, 0.6366, 0.4308, 0.617, 0.4512, 0.5702, 0.398, 0.724, 0.3869, 0.7802, 0.3573, 0.7646, 0.3666, 0.7075, 0.7901, 0.794, 0.7598, 0.7547, 0.7709, 0.7393, 0.7957, 0.7862, 0.4128, 0.6689, 0.398, 0.724, 0.3666, 0.7075, 0.3808, 0.652, 0.8682, 0.127, 0.8367, 0.1612, 0.8625, 0.1191, 0.8215, 0.8315, 0.7901, 0.794, 0.7957, 0.7862, 0.4308, 0.617, 0.4128, 0.6689, 0.3808, 0.652, 0.3994, 0.6004, 0.8984, 0.09723, 0.8682, 0.127, 0.8625, 0.1191, 0.8873, 0.08186, 0.4512, 0.5702, 0.4308, 0.617, 0.3994, 0.6004, 0.4217, 0.5546, 0.9262, 0.07319, 0.8984, 0.09723, 0.8873, 0.08186, 0.9102, 0.05087, 0.4734, 0.5303, 0.4512, 0.5702, 0.4217, 0.5546, 0.4468, 0.5163, 0.9507, 0.05576, 0.9262, 0.07319, 0.9102, 0.05087, 0.9302, 0.02734, 0.7076, 0.6769, 0.6875, 0.6413, 0.7115, 0.6079, 0.728, 0.6485, 0.38, 0.8353, 0.3774, 0.8871, 0.3548, 0.8751, 0.3534, 0.8212, 0.732, 0.7152, 0.7076, 0.6769, 0.728, 0.6485, 0.748, 0.6929, 0.3869, 0.7802, 0.38, 0.8353, 0.3534, 0.8212, 0.3573, 0.7646, 0.7598, 0.7547, 0.732, 0.7152, 0.748, 0.6929, 0.7709, 0.7393, 0.7115, 0.6079, 0.6993, 0.5727, 0.7307, 0.5435, 0.7398, 0.5816, 0.06183, 0.07337, 0.08822, 0.03125, 0.1039, 0.03979, 0.08181, 0.08425, 0.728, 0.6485, 0.7115, 0.6079, 0.7398, 0.5816, 0.752, 0.6261, 0.03953, 0.1221, 0.06183, 0.07337, 0.08181, 0.08425, 0.06303, 0.1349, 0.748, 0.6929, 0.728, 0.6485, 0.752, 0.6261, 0.7669, 0.6753, 0.02217, 0.1757, 0.03953, 0.1221, 0.06303, 0.1349, 0.04828, 0.1899, 0.7709, 0.7393, 0.748, 0.6929, 0.7669, 0.6753, 0.7839, 0.7273, 0.01042, 0.2319, 0.02217, 0.1757, 0.04828, 0.1899, 0.03814, 0.247, 0.7957, 0.7862, 0.7709, 0.7393, 0.7839, 0.7273, 0.8023, 0.78, 0.3808, 0.652, 0.3666, 0.7075, 0.3395, 0.6946, 0.3532, 0.6389, 0.8625, 0.1191, 0.8367, 0.1612, 0.8559, 0.113, 0.8215, 0.8315, 0.7957, 0.7862, 0.8023, 0.78, 0.3994, 0.6004, 0.3808, 0.652, 0.3532, 0.6389, 0.3723, 0.5876, 0.8873, 0.08186, 0.8625, 0.1191, 0.8559, 0.113, 0.8743, 0.06977, 0.4217, 0.5546, 0.3994, 0.6004, 0.3723, 0.5876, 0.3962, 0.5425, 0.9102, 0.05087, 0.8873, 0.08186, 0.8743, 0.06977, 0.8913, 0.03333, 0.8023, 0.78, 0.7839, 0.7273, 0.7983, 0.7189, 0.8097, 0.7757, 0.03299, 0.3041, 0.03814, 0.247, 0.07095, 0.2599, 0.06644, 0.3173, 0.8559, 0.113, 0.8367, 0.1612, 0.8485, 0.1087, 0.8215, 0.8315, 0.8023, 0.78, 0.8097, 0.7757, 0.03304, 0.359, 0.03299, 0.3041, 0.06644, 0.3173, 0.06585, 0.3719, 0.8743, 0.06977, 0.8559, 0.113, 0.8485, 0.1087, 0.8599, 0.06145, 0.03828, 0.4096, 0.03304, 0.359, 0.06585, 0.3719, 0.06919, 0.4217, 0.8913, 0.03333, 0.8743, 0.06977, 0.8599, 0.06145, 0.8703, 0.02125, 0.7398, 0.5816, 0.7307, 0.5435, 0.7656, 0.5234, 0.7712, 0.5636, 0.08181, 0.08425, 0.1039, 0.03979, 0.1225, 0.0471, 0.1055, 0.09355, 0.752, 0.6261, 0.7398, 0.5816, 0.7712, 0.5636, 0.7787, 0.6108, 0.06303, 0.1349, 0.08181, 0.08425, 0.1055, 0.09355, 0.09084, 0.1459, 0.7669, 0.6753, 0.752, 0.6261, 0.7787, 0.6108, 0.7879, 0.6632, 0.04828, 0.1899, 0.06303, 0.1349, 0.09084, 0.1459, 0.07918, 0.202, 0.7839, 0.7273, 0.7669, 0.6753, 0.7879, 0.6632, 0.7983, 0.7189, 0.03814, 0.247, 0.04828, 0.1899, 0.07918, 0.202, 0.07095, 0.2599, 0.1055, 0.09355, 0.1225, 0.0471, 0.1433, 0.05289, 0.1319, 0.1009, 0.7787, 0.6108, 0.7712, 0.5636, 0.8045, 0.5543, 0.807, 0.6029, 0.09084, 0.1459, 0.1055, 0.09355, 0.1319, 0.1009, 0.1219, 0.1545, 0.7879, 0.6632, 0.7787, 0.6108, 0.807, 0.6029, 0.8101, 0.6571, 0.07918, 0.202, 0.09084, 0.1459, 0.1219, 0.1545, 0.1137, 0.2117, 0.7983, 0.7189, 0.7879, 0.6632, 0.8101, 0.6571, 0.8137, 0.7147, 0.07095, 0.2599, 0.07918, 0.202, 0.1137, 0.2117, 0.1076, 0.2701, 0.8097, 0.7757, 0.7983, 0.7189, 0.8137, 0.7147, 0.8175, 0.7736, 0.06644, 0.3173, 0.07095, 0.2599, 0.1076, 0.2701, 0.1038, 0.3277, 0.8485, 0.1087, 0.8367, 0.1612, 0.8407, 0.1066, 0.8215, 0.8315, 0.8097, 0.7757, 0.8175, 0.7736, 0.06585, 0.3719, 0.06644, 0.3173, 0.1038, 0.3277, 0.1025, 0.3821, 0.8599, 0.06145, 0.8485, 0.1087, 0.8407, 0.1066, 0.8445, 0.05721, 0.06919, 0.4217, 0.06585, 0.3719, 0.1025, 0.3821, 0.1037, 0.4313, 0.8703, 0.02125, 0.8599, 0.06145, 0.8445, 0.05721, 0.8481, 0.01509, 0.7712, 0.5636, 0.7656, 0.5234, 0.8026, 0.5132, 0.8045, 0.5543, 0.1038, 0.3277, 0.1076, 0.2701, 0.1467, 0.2773, 0.1436, 0.335, 0.8407, 0.1066, 0.8367, 0.1612, 0.8327, 0.1066, 0.8215, 0.8315, 0.8175, 0.7736, 0.8255, 0.7736, 0.1025, 0.3821, 0.1038, 0.3277, 0.1436, 0.335, 0.1416, 0.3893, 0.8445, 0.05721, 0.8407, 0.1066, 0.8327, 0.1066, 0.8289, 0.05721, 0.1037, 0.4313, 0.1025, 0.3821, 0.1416, 0.3893, 0.1405, 0.4381, 0.8481, 0.01509, 0.8445, 0.05721, 0.8289, 0.05721, 0.8254, 0.01509, 0.8045, 0.5543, 0.8026, 0.5132, 0.8404, 0.5132, 0.8385, 0.5543, 0.1319, 0.1009, 0.1433, 0.05289, 0.1654, 0.05694, 0.1601, 0.1061, 0.807, 0.6029, 0.8045, 0.5543, 0.8385, 0.5543, 0.8359, 0.6029, 0.1219, 0.1545, 0.1319, 0.1009, 0.1601, 0.1061, 0.155, 0.1606, 0.8101, 0.6571, 0.807, 0.6029, 0.8359, 0.6029, 0.8328, 0.6571, 0.1137, 0.2117, 0.1219, 0.1545, 0.155, 0.1606, 0.1505, 0.2184, 0.8137, 0.7147, 0.8101, 0.6571, 0.8328, 0.6571, 0.8293, 0.7147, 0.1076, 0.2701, 0.1137, 0.2117, 0.1505, 0.2184, 0.1467, 0.2773, 0.8175, 0.7736, 0.8137, 0.7147, 0.8293, 0.7147, 0.8255, 0.7736, 0.8359, 0.6029, 0.8385, 0.5543, 0.8718, 0.5636, 0.8643, 0.6108, 0.155, 0.1606, 0.1601, 0.1061, 0.1889, 0.1088, 0.1889, 0.1638, 0.8328, 0.6571, 0.8359, 0.6029, 0.8643, 0.6108, 0.8551, 0.6632, 0.1505, 0.2184, 0.155, 0.1606, 0.1889, 0.1638, 0.1882, 0.222, 0.8293, 0.7147, 0.8328, 0.6571, 0.8551, 0.6632, 0.8446, 0.7189, 0.1467, 0.2773, 0.1505, 0.2184, 0.1882, 0.222, 0.1866, 0.2811, 0.8255, 0.7736, 0.8293, 0.7147, 0.8446, 0.7189, 0.8333, 0.7757, 0.1436, 0.335, 0.1467, 0.2773, 0.1866, 0.2811, 0.1844, 0.3389, 0.8327, 0.1066, 0.8367, 0.1612, 0.8249, 0.1087, 0.8215, 0.8315, 0.8255, 0.7736, 0.8333, 0.7757, 0.1416, 0.3893, 0.1436, 0.335, 0.1844, 0.3389, 0.1815, 0.3931, 0.8289, 0.05721, 0.8327, 0.1066, 0.8249, 0.1087, 0.8136, 0.06145, 0.1405, 0.4381, 0.1416, 0.3893, 0.1815, 0.3931, 0.1782, 0.4417, 0.1654, 0.05694, 0.1708, 0.01509, 0.1864, 0.01658, 0.188, 0.05911, 0.1405, 0.4795, 0.1405, 0.4381, 0.1782, 0.4417, 0.1744, 0.4827, 0.1601, 0.1061, 0.1654, 0.05694, 0.188, 0.05911, 0.1889, 0.1088, 0.8215, 0.8315, 0.8333, 0.7757, 0.8407, 0.78, 0.1815, 0.3931, 0.1844, 0.3389, 0.2246, 0.3392, 0.2209, 0.3934, 0.8136, 0.06145, 0.8249, 0.1087, 0.8176, 0.113, 0.7991, 0.06977, 0.1782, 0.4417, 0.1815, 0.3931, 0.2209, 0.3934, 0.2153, 0.442, 0.8031, 0.02125, 0.8136, 0.06145, 0.7991, 0.06977, 0.7821, 0.03333, 0.1744, 0.4827, 0.1782, 0.4417, 0.2153, 0.442, 0.2078, 0.483, 0.1889, 0.1088, 0.188, 0.05911, 0.2103, 0.05929, 0.2173, 0.1091, 0.8643, 0.6108, 0.8718, 0.5636, 0.9032, 0.5816, 0.891, 0.6261, 0.1889, 0.1638, 0.1889, 0.1088, 0.2173, 0.1091, 0.2223, 0.1641, 0.8551, 0.6632, 0.8643, 0.6108, 0.891, 0.6261, 0.8761, 0.6753, 0.1882, 0.222, 0.1889, 0.1638, 0.2223, 0.1641, 0.2253, 0.2223, 0.8446, 0.7189, 0.8551, 0.6632, 0.8761, 0.6753, 0.8591, 0.7273, 0.1866, 0.2811, 0.1882, 0.222, 0.2253, 0.2223, 0.226, 0.2814, 0.8333, 0.7757, 0.8446, 0.7189, 0.8591, 0.7273, 0.8407, 0.78, 0.1844, 0.3389, 0.1866, 0.2811, 0.226, 0.2814, 0.2246, 0.3392, 0.8249, 0.1087, 0.8367, 0.1612, 0.8176, 0.113, 0.8761, 0.6753, 0.891, 0.6261, 0.915, 0.6485, 0.895, 0.6929, 0.2253, 0.2223, 0.2223, 0.1641, 0.2539, 0.1614, 0.2604, 0.2193, 0.8591, 0.7273, 0.8761, 0.6753, 0.895, 0.6929, 0.8721, 0.7393, 0.226, 0.2814, 0.2253, 0.2223, 0.2604, 0.2193, 0.2633, 0.2783, 0.8407, 0.78, 0.8591, 0.7273, 0.8721, 0.7393, 0.8473, 0.7862, 0.2246, 0.3392, 0.226, 0.2814, 0.2633, 0.2783, 0.2625, 0.336, 0.8176, 0.113, 0.8367, 0.1612, 0.8109, 0.1191, 0.8215, 0.8315, 0.8407, 0.78, 0.8473, 0.7862, 0.2209, 0.3934, 0.2246, 0.3392, 0.2625, 0.336, 0.2582, 0.3902, 0.7991, 0.06977, 0.8176, 0.113, 0.8109, 0.1191, 0.7861, 0.08186, 0.2153, 0.442, 0.2209, 0.3934, 0.2582, 0.3902, 0.2504, 0.439, 0.7821, 0.03333, 0.7991, 0.06977, 0.7861, 0.08186, 0.7633, 0.05087, 0.9032, 0.5816, 0.9123, 0.5435, 0.9437, 0.5727, 0.9314, 0.6079, 0.2173, 0.1091, 0.2103, 0.05929, 0.2315, 0.05749, 0.2441, 0.1068, 0.891, 0.6261, 0.9032, 0.5816, 0.9314, 0.6079, 0.915, 0.6485, 0.2223, 0.1641, 0.2173, 0.1091, 0.2441, 0.1068, 0.2539, 0.1614, 0.7861, 0.08186, 0.8109, 0.1191, 0.8053, 0.127, 0.7751, 0.09723, 0.2504, 0.439, 0.2582, 0.3902, 0.2919, 0.3837, 0.2821, 0.4328, 0.7633, 0.05087, 0.7861, 0.08186, 0.7751, 0.09723, 0.7472, 0.07319, 0.9314, 0.6079, 0.9437, 0.5727, 0.9704, 0.6098, 0.9555, 0.6413, 0.2441, 0.1068, 0.2315, 0.05749, 0.2505, 0.05377, 0.2684, 0.102, 0.915, 0.6485, 0.9314, 0.6079, 0.9555, 0.6413, 0.9354, 0.6769, 0.2539, 0.1614, 0.2441, 0.1068, 0.2684, 0.102, 0.2825, 0.1559, 0.895, 0.6929, 0.915, 0.6485, 0.9354, 0.6769, 0.911, 0.7152, 0.2604, 0.2193, 0.2539, 0.1614, 0.2825, 0.1559, 0.2921, 0.2131, 0.8721, 0.7393, 0.895, 0.6929, 0.911, 0.7152, 0.8832, 0.7547, 0.2633, 0.2783, 0.2604, 0.2193, 0.2921, 0.2131, 0.297, 0.2717, 0.8473, 0.7862, 0.8721, 0.7393, 0.8832, 0.7547, 0.8529, 0.794, 0.2625, 0.336, 0.2633, 0.2783, 0.297, 0.2717, 0.2969, 0.3293, 0.8109, 0.1191, 0.8367, 0.1612, 0.8053, 0.127, 0.8215, 0.8315, 0.8473, 0.7862, 0.8529, 0.794, 0.2582, 0.3902, 0.2625, 0.336, 0.2969, 0.3293, 0.2919, 0.3837, 0.2921, 0.2131, 0.2825, 0.1559, 0.3069, 0.1476, 0.3193, 0.204, 0.8832, 0.7547, 0.911, 0.7152, 0.9236, 0.7414, 0.8918, 0.7728, 0.297, 0.2717, 0.2921, 0.2131, 0.3193, 0.204, 0.3258, 0.262, 0.8529, 0.794, 0.8832, 0.7547, 0.8918, 0.7728, 0.8574, 0.8032, 0.2969, 0.3293, 0.297, 0.2717, 0.3258, 0.262, 0.3263, 0.3194, 0.8053, 0.127, 0.8367, 0.1612, 0.8009, 0.1362, 0.8215, 0.8315, 0.8529, 0.794, 0.8574, 0.8032, 0.2993, 0.6179, 0.3187, 0.67, 0.2935, 0.6908, 0.2746, 0.6384, 0.7751, 0.09723, 0.8053, 0.127, 0.8009, 0.1362, 0.7664, 0.1153, 0.2749, 0.5708, 0.2993, 0.6179, 0.2746, 0.6384, 0.2516, 0.5901, 0.7472, 0.07319, 0.7751, 0.09723, 0.7664, 0.1153, 0.7346, 0.09944, 0.2462, 0.5305, 0.2749, 0.5708, 0.2516, 0.5901, 0.2253, 0.5478, 0.2684, 0.102, 0.2505, 0.05377, 0.2669, 0.04829, 0.2892, 0.09506, 0.9354, 0.6769, 0.9555, 0.6413, 0.9743, 0.6806, 0.9515, 0.7103, 0.2825, 0.1559, 0.2684, 0.102, 0.2892, 0.09506, 0.3069, 0.1476, 0.911, 0.7152, 0.9354, 0.6769, 0.9515, 0.7103, 0.9236, 0.7414, 0.2516, 0.5901, 0.2746, 0.6384, 0.2451, 0.6609, 0.2237, 0.6113, 0.7346, 0.09944, 0.7664, 0.1153, 0.7604, 0.1354, 0.7259, 0.1286, 0.2253, 0.5478, 0.2516, 0.5901, 0.2237, 0.6113, 0.2002, 0.5669, 0.7067, 0.08916, 0.7346, 0.09944, 0.7259, 0.1286, 0.6957, 0.1263, 0.1967, 0.5132, 0.2253, 0.5478, 0.2002, 0.5669, 0.1754, 0.5294, 0.3069, 0.1476, 0.2892, 0.09506, 0.3057, 0.08609, 0.3263, 0.1371, 0.9236, 0.7414, 0.9515, 0.7103, 0.9625, 0.7474, 0.9323, 0.7706, 0.3159, 0.8001, 0.3187, 0.8527, 0.2936, 0.8718, 0.2881, 0.8213, 0.8918, 0.7728, 0.9236, 0.7414, 0.9323, 0.7706, 0.8978, 0.7929, 0.3074, 0.7454, 0.3159, 0.8001, 0.2881, 0.8213, 0.2779, 0.768, 0.8574, 0.8032, 0.8918, 0.7728, 0.8978, 0.7929, 0.8604, 0.8134, 0.2935, 0.6908, 0.3074, 0.7454, 0.2779, 0.768, 0.2633, 0.7138, 0.8009, 0.1362, 0.8367, 0.1612, 0.7978, 0.1464, 0.8215, 0.8315, 0.8574, 0.8032, 0.8604, 0.8134, 0.2746, 0.6384, 0.2935, 0.6908, 0.2633, 0.7138, 0.2451, 0.6609, 0.7664, 0.1153, 0.8009, 0.1362, 0.7978, 0.1464, 0.7604, 0.1354, 0.8978, 0.7929, 0.9323, 0.7706, 0.9367, 0.8016, 0.9009, 0.8142, 0.2779, 0.768, 0.2881, 0.8213, 0.2568, 0.8438, 0.2447, 0.7918, 0.8604, 0.8134, 0.8978, 0.7929, 0.9009, 0.8142, 0.862, 0.8243, 0.2633, 0.7138, 0.2779, 0.768, 0.2447, 0.7918, 0.2295, 0.7381, 0.7978, 0.1464, 0.8367, 0.1612, 0.7963, 0.1573, 0.8215, 0.8315, 0.8604, 0.8134, 0.862, 0.8243, 0.2451, 0.6609, 0.2633, 0.7138, 0.2295, 0.7381, 0.2118, 0.6847, 0.7604, 0.1354, 0.7978, 0.1464, 0.7963, 0.1573, 0.7573, 0.1567, 0.2237, 0.6113, 0.2451, 0.6609, 0.2118, 0.6847, 0.1925, 0.6337, 0.7259, 0.1286, 0.7604, 0.1354, 0.7573, 0.1567, 0.7215, 0.1596, 0.2002, 0.5669, 0.2237, 0.6113, 0.1925, 0.6337, 0.1721, 0.5871, 0.6957, 0.1263, 0.7259, 0.1286, 0.7215, 0.1596, 0.69, 0.1657, 0.1754, 0.5294, 0.2002, 0.5669, 0.1721, 0.5871, 0.1514, 0.5466, 0.2936, 0.8718, 0.2943, 0.9175, 0.2703, 0.9347, 0.2655, 0.892, 0.9323, 0.7706, 0.9625, 0.7474, 0.9682, 0.7868, 0.9367, 0.8016, 0.2881, 0.8213, 0.2936, 0.8718, 0.2655, 0.892, 0.2568, 0.8438, 0.7215, 0.1596, 0.7573, 0.1567, 0.7573, 0.1785, 0.7215, 0.1911, 0.1721, 0.5871, 0.1925, 0.6337, 0.1589, 0.6565, 0.1419, 0.6075, 0.69, 0.1657, 0.7215, 0.1596, 0.7215, 0.1911, 0.69, 0.2059, 0.1514, 0.5466, 0.1721, 0.5871, 0.1419, 0.6075, 0.1257, 0.564, 0.2655, 0.892, 0.2703, 0.9347, 0.2446, 0.9521, 0.2353, 0.9125, 0.9367, 0.8016, 0.9682, 0.7868, 0.9682, 0.827, 0.9367, 0.8331, 0.2568, 0.8438, 0.2655, 0.892, 0.2353, 0.9125, 0.2233, 0.8665, 0.9009, 0.8142, 0.9367, 0.8016, 0.9367, 0.8331, 0.9009, 0.836, 0.2447, 0.7918, 0.2568, 0.8438, 0.2233, 0.8665, 0.209, 0.8159, 0.862, 0.8243, 0.9009, 0.8142, 0.9009, 0.836, 0.862, 0.8354, 0.2295, 0.7381, 0.2447, 0.7918, 0.209, 0.8159, 0.1932, 0.7627, 0.7963, 0.1573, 0.8367, 0.1612, 0.7963, 0.1684, 0.8215, 0.8315, 0.862, 0.8243, 0.862, 0.8354, 0.2118, 0.6847, 0.2295, 0.7381, 0.1932, 0.7627, 0.1762, 0.7088, 0.7573, 0.1567, 0.7963, 0.1573, 0.7963, 0.1684, 0.7573, 0.1785, 0.1925, 0.6337, 0.2118, 0.6847, 0.1762, 0.7088, 0.1589, 0.6565, 0.209, 0.8159, 0.2233, 0.8665, 0.1888, 0.8886, 0.1724, 0.8394, 0.862, 0.8354, 0.9009, 0.836, 0.8978, 0.8573, 0.8604, 0.8463, 0.1932, 0.7627, 0.209, 0.8159, 0.1724, 0.8394, 0.1558, 0.7867, 0.7963, 0.1684, 0.8367, 0.1612, 0.7978, 0.1792, 0.8215, 0.8315, 0.862, 0.8354, 0.8604, 0.8463, 0.1762, 0.7088, 0.1932, 0.7627, 0.1558, 0.7867, 0.1396, 0.7324, 0.7573, 0.1785, 0.7963, 0.1684, 0.7978, 0.1792, 0.7604, 0.1998, 0.1589, 0.6565, 0.1762, 0.7088, 0.1396, 0.7324, 0.1244, 0.6786, 0.7215, 0.1911, 0.7573, 0.1785, 0.7604, 0.1998, 0.7259, 0.2221, 0.1419, 0.6075, 0.1589, 0.6565, 0.1244, 0.6786, 0.1108, 0.6275, 0.69, 0.2059, 0.7215, 0.1911, 0.7259, 0.2221, 0.6957, 0.2453, 0.1257, 0.564, 0.1419, 0.6075, 0.1108, 0.6275, 0.09933, 0.5809, 0.2353, 0.9125, 0.2446, 0.9521, 0.2182, 0.969, 0.2042, 0.9324, 0.1112, 0.5275, 0.1257, 0.564, 0.09933, 0.5809, 0.09041, 0.5408, 0.2233, 0.8665, 0.2353, 0.9125, 0.2042, 0.9324, 0.1888, 0.8886, 0.9009, 0.836, 0.9367, 0.8331, 0.9323, 0.8641, 0.8978, 0.8573, 0.1108, 0.6275, 0.1244, 0.6786, 0.09026, 0.6994, 0.08007, 0.6462, 0.6957, 0.2453, 0.7259, 0.2221, 0.7346, 0.2513, 0.7067, 0.2824, 0.09933, 0.5809, 0.1108, 0.6275, 0.08007, 0.6462, 0.07319, 0.5968, 0.2042, 0.9324, 0.2182, 0.969, 0.1921, 0.9849, 0.1735, 0.9511, 0.09041, 0.5408, 0.09933, 0.5809, 0.07319, 0.5968, 0.06987, 0.5533, 0.1888, 0.8886, 0.2042, 0.9324, 0.1735, 0.9511, 0.1546, 0.9094, 0.8978, 0.8573, 0.9323, 0.8641, 0.9236, 0.8933, 0.8918, 0.8774, 0.1724, 0.8394, 0.1888, 0.8886, 0.1546, 0.9094, 0.1362, 0.8615, 0.8604, 0.8463, 0.8978, 0.8573, 0.8918, 0.8774, 0.8574, 0.8565, 0.1558, 0.7867, 0.1724, 0.8394, 0.1362, 0.8615, 0.1188, 0.8091, 0.7978, 0.1792, 0.8367, 0.1612, 0.8009, 0.1895, 0.8215, 0.8315, 0.8604, 0.8463, 0.8574, 0.8565, 0.1396, 0.7324, 0.1558, 0.7867, 0.1188, 0.8091, 0.1033, 0.7544, 0.7604, 0.1998, 0.7978, 0.1792, 0.8009, 0.1895, 0.7664, 0.2199, 0.1244, 0.6786, 0.1396, 0.7324, 0.1033, 0.7544, 0.09026, 0.6994, 0.7259, 0.2221, 0.7604, 0.1998, 0.7664, 0.2199, 0.7346, 0.2513, 0.8574, 0.8565, 0.8918, 0.8774, 0.8832, 0.8955, 0.8529, 0.8657, 0.1188, 0.8091, 0.1362, 0.8615, 0.1017, 0.8811, 0.08369, 0.8292, 0.8009, 0.1895, 0.8367, 0.1612, 0.8053, 0.1987, 0.8215, 0.8315, 0.8574, 0.8565, 0.8529, 0.8657, 0.1033, 0.7544, 0.1188, 0.8091, 0.08369, 0.8292, 0.06887, 0.7741, 0.7664, 0.2199, 0.8009, 0.1895, 0.8053, 0.1987, 0.7751, 0.238, 0.09026, 0.6994, 0.1033, 0.7544, 0.06887, 0.7741, 0.05778, 0.7179, 0.7346, 0.2513, 0.7664, 0.2199, 0.7751, 0.238, 0.7472, 0.2775, 0.08007, 0.6462, 0.09026, 0.6994, 0.05778, 0.7179, 0.05084, 0.6628, 0.7067, 0.2824, 0.7346, 0.2513, 0.7472, 0.2775, 0.7228, 0.3158, 0.07319, 0.5968, 0.08007, 0.6462, 0.05084, 0.6628, 0.04833, 0.611, 0.6839, 0.3121, 0.7067, 0.2824, 0.7228, 0.3158, 0.7027, 0.3514, 0.06987, 0.5533, 0.07319, 0.5968, 0.04833, 0.611, 0.05034, 0.5644, 0.1546, 0.9094, 0.1735, 0.9511, 0.1443, 0.9678, 0.1221, 0.9279, 0.8918, 0.8774, 0.9236, 0.8933, 0.911, 0.9195, 0.8832, 0.8955, 0.1362, 0.8615, 0.1546, 0.9094, 0.1221, 0.9279, 0.1017, 0.8811, 0.04833, 0.611, 0.05084, 0.6628, 0.02424, 0.6769, 0.02571, 0.623, 0.7027, 0.3514, 0.7228, 0.3158, 0.7432, 0.3442, 0.7268, 0.3848, 0.911, 0.9195, 0.9354, 0.9369, 0.915, 0.9654, 0.895, 0.9418, 0.1221, 0.9279, 0.1443, 0.9678, 0.1177, 0.9818, 0.09258, 0.9435, 0.8832, 0.8955, 0.911, 0.9195, 0.895, 0.9418, 0.8721, 0.9108, 0.1017, 0.8811, 0.1221, 0.9279, 0.09258, 0.9435, 0.0703, 0.8977, 0.8529, 0.8657, 0.8832, 0.8955, 0.8721, 0.9108, 0.8473, 0.8736, 0.08369, 0.8292, 0.1017, 0.8811, 0.0703, 0.8977, 0.0517, 0.8461, 0.8053, 0.1987, 0.8367, 0.1612, 0.8109, 0.2065, 0.8215, 0.8315, 0.8529, 0.8657, 0.8473, 0.8736, 0.06887, 0.7741, 0.08369, 0.8292, 0.0517, 0.8461, 0.03749, 0.7906, 0.7751, 0.238, 0.8053, 0.1987, 0.8109, 0.2065, 0.7861, 0.2534, 0.05778, 0.7179, 0.06887, 0.7741, 0.03749, 0.7906, 0.02822, 0.7335, 0.7472, 0.2775, 0.7751, 0.238, 0.7861, 0.2534, 0.7633, 0.2998, 0.05084, 0.6628, 0.05778, 0.7179, 0.02822, 0.7335, 0.02424, 0.6769, 0.7228, 0.3158, 0.7472, 0.2775, 0.7633, 0.2998, 0.7432, 0.3442, 0.8109, 0.2065, 0.8367, 0.1612, 0.8176, 0.2127, 0.8215, 0.8315, 0.8473, 0.8736, 0.8407, 0.8797, 0.03749, 0.7906, 0.0517, 0.8461, 0.0241, 0.8592, 0.01042, 0.8035, 0.7861, 0.2534, 0.8109, 0.2065, 0.8176, 0.2127, 0.7991, 0.2654, 0.3589, 0.3224, 0.3471, 0.2662, 0.3749, 0.2511, 0.385, 0.3082, 0.7633, 0.2998, 0.7861, 0.2534, 0.7991, 0.2654, 0.7821, 0.3174, 0.3763, 0.376, 0.3589, 0.3224, 0.385, 0.3082, 0.3998, 0.3632, 0.7432, 0.3442, 0.7633, 0.2998, 0.7821, 0.3174, 0.7672, 0.3666, 0.3986, 0.4247, 0.3763, 0.376, 0.3998, 0.3632, 0.4185, 0.4139, 0.7268, 0.3848, 0.7432, 0.3442, 0.7672, 0.3666, 0.755, 0.4111, 0.4249, 0.4668, 0.3986, 0.4247, 0.4185, 0.4139, 0.4406, 0.4583, 0.7146, 0.42, 0.7268, 0.3848, 0.755, 0.4111, 0.7459, 0.4492, 0.8721, 0.9108, 0.895, 0.9418, 0.8761, 0.9594, 0.8591, 0.9229, 0.0703, 0.8977, 0.09258, 0.9435, 0.06707, 0.9556, 0.04323, 0.9105, 0.8473, 0.8736, 0.8721, 0.9108, 0.8591, 0.9229, 0.8407, 0.8797, 0.0517, 0.8461, 0.0703, 0.8977, 0.04323, 0.9105, 0.0241, 0.8592, 0.755, 0.4111, 0.7672, 0.3666, 0.7939, 0.3819, 0.7864, 0.4291, 0.4406, 0.4583, 0.4185, 0.4139, 0.4422, 0.4046, 0.4592, 0.451, 0.7459, 0.4492, 0.755, 0.4111, 0.7864, 0.4291, 0.7808, 0.4693, 0.8591, 0.9229, 0.8761, 0.9594, 0.8551, 0.9715, 0.8446, 0.9312, 0.3698, 0.1391, 0.375, 0.08854, 0.4059, 0.07639, 0.4026, 0.1262, 0.8407, 0.8797, 0.8591, 0.9229, 0.8446, 0.9312, 0.8333, 0.884, 0.3697, 0.194, 0.3698, 0.1391, 0.4026, 0.1262, 0.4032, 0.1808, 0.8176, 0.2127, 0.8367, 0.1612, 0.8249, 0.2169, 0.8215, 0.8315, 0.8407, 0.8797, 0.8333, 0.884, 0.3749, 0.2511, 0.3697, 0.194, 0.4032, 0.1808, 0.4077, 0.2382, 0.7991, 0.2654, 0.8176, 0.2127, 0.8249, 0.2169, 0.8136, 0.2738, 0.385, 0.3082, 0.3749, 0.2511, 0.4077, 0.2382, 0.4159, 0.2961, 0.7821, 0.3174, 0.7991, 0.2654, 0.8136, 0.2738, 0.8031, 0.3295, 0.3998, 0.3632, 0.385, 0.3082, 0.4159, 0.2961, 0.4276, 0.3522, 0.7672, 0.3666, 0.7821, 0.3174, 0.8031, 0.3295, 0.7939, 0.3819, 0.4185, 0.4139, 0.3998, 0.3632, 0.4276, 0.3522, 0.4422, 0.4046, 0.4077, 0.2382, 0.4032, 0.1808, 0.4405, 0.1704, 0.4443, 0.228, 0.8136, 0.2738, 0.8249, 0.2169, 0.8327, 0.2191, 0.8289, 0.278, 0.4159, 0.2961, 0.4077, 0.2382, 0.4443, 0.228, 0.4504, 0.2864, 0.8031, 0.3295, 0.8136, 0.2738, 0.8289, 0.278, 0.8254, 0.3356, 0.4276, 0.3522, 0.4159, 0.2961, 0.4504, 0.2864, 0.4586, 0.3436, 0.7939, 0.3819, 0.8031, 0.3295, 0.8254, 0.3356, 0.8223, 0.3898, 0.4422, 0.4046, 0.4276, 0.3522, 0.4586, 0.3436, 0.4686, 0.3972, 0.7864, 0.4291, 0.7939, 0.3819, 0.8223, 0.3898, 0.8197, 0.4384, 0.4592, 0.451, 0.4422, 0.4046, 0.4686, 0.3972, 0.48, 0.4452, 0.7808, 0.4693, 0.7864, 0.4291, 0.8197, 0.4384, 0.8178, 0.4795, 0.8446, 0.9312, 0.8551, 0.9715, 0.8328, 0.9776, 0.8293, 0.9355, 0.4026, 0.1262, 0.4059, 0.07639, 0.4404, 0.06676, 0.4392, 0.116, 0.8333, 0.884, 0.8446, 0.9312, 0.8293, 0.9355, 0.8255, 0.8861, 0.4032, 0.1808, 0.4026, 0.1262, 0.4392, 0.116, 0.4405, 0.1704, 0.8249, 0.2169, 0.8367, 0.1612, 0.8327, 0.2191, 0.8215, 0.8315, 0.8333, 0.884, 0.8255, 0.8861, 0.48, 0.4452, 0.4686, 0.3972, 0.4968, 0.392, 0.5021, 0.4412, 0.8178, 0.4795, 0.8197, 0.4384, 0.8537, 0.4384, 0.8556, 0.4795, 0.8293, 0.9355, 0.8328, 0.9776, 0.8101, 0.9776, 0.8137, 0.9355, 0.4392, 0.116, 0.4404, 0.06676, 0.4772, 0.06002, 0.4783, 0.1088, 0.8255, 0.8861, 0.8293, 0.9355, 0.8137, 0.9355, 0.8175, 0.8861, 0.4405, 0.1704, 0.4392, 0.116, 0.4783, 0.1088, 0.4804, 0.1631, 0.8327, 0.2191, 0.8367, 0.1612, 0.8407, 0.2191, 0.8215, 0.8315, 0.8255, 0.8861, 0.8175, 0.8861, 0.4443, 0.228, 0.4405, 0.1704, 0.4804, 0.1631, 0.4834, 0.2208, 0.8289, 0.278, 0.8327, 0.2191, 0.8407, 0.2191, 0.8445, 0.278, 0.4504, 0.2864, 0.4443, 0.228, 0.4834, 0.2208, 0.4872, 0.2797, 0.8254, 0.3356, 0.8289, 0.278, 0.8445, 0.278, 0.8481, 0.3356, 0.4586, 0.3436, 0.4504, 0.2864, 0.4872, 0.2797, 0.4917, 0.3375, 0.8223, 0.3898, 0.8254, 0.3356, 0.8481, 0.3356, 0.8512, 0.3898, 0.4686, 0.3972, 0.4586, 0.3436, 0.4917, 0.3375, 0.4968, 0.392, 0.8197, 0.4384, 0.8223, 0.3898, 0.8512, 0.3898, 0.8537, 0.4384, 0.8445, 0.278, 0.8407, 0.2191, 0.8485, 0.2169, 0.8599, 0.2738, 0.4872, 0.2797, 0.4834, 0.2208, 0.5234, 0.217, 0.5249, 0.2761, 0.8481, 0.3356, 0.8445, 0.278, 0.8599, 0.2738, 0.8703, 0.3295, 0.4917, 0.3375, 0.4872, 0.2797, 0.5249, 0.2761, 0.5257, 0.3343, 0.8512, 0.3898, 0.8481, 0.3356, 0.8703, 0.3295, 0.8795, 0.3819, 0.4968, 0.392, 0.4917, 0.3375, 0.5257, 0.3343, 0.5256, 0.3893, 0.8537, 0.4384, 0.8512, 0.3898, 0.8795, 0.3819, 0.887, 0.4291, 0.5021, 0.4412, 0.4968, 0.392, 0.5256, 0.3893, 0.5248, 0.439, 0.4772, 0.06002, 0.4772, 0.0186, 0.5111, 0.01536, 0.5149, 0.05643, 0.5076, 0.483, 0.5021, 0.4412, 0.5248, 0.439, 0.5232, 0.4815, 0.4783, 0.1088, 0.4772, 0.06002, 0.5149, 0.05643, 0.5183, 0.105, 0.8175, 0.8861, 0.8137, 0.9355, 0.7983, 0.9312, 0.8097, 0.884, 0.4804, 0.1631, 0.4783, 0.1088, 0.5183, 0.105, 0.5211, 0.1592, 0.8407, 0.2191, 0.8367, 0.1612, 0.8485, 0.2169, 0.8215, 0.8315, 0.8175, 0.8861, 0.8097, 0.884, 0.4834, 0.2208, 0.4804, 0.1631, 0.5211, 0.1592, 0.5234, 0.217, 0.5149, 0.05643, 0.5111, 0.01536, 0.5445, 0.01509, 0.552, 0.05612, 0.7983, 0.9312, 0.7879, 0.9715, 0.7669, 0.9594, 0.7839, 0.9229, 0.5183, 0.105, 0.5149, 0.05643, 0.552, 0.05612, 0.5577, 0.1047, 0.8097, 0.884, 0.7983, 0.9312, 0.7839, 0.9229, 0.8023, 0.8797, 0.5211, 0.1592, 0.5183, 0.105, 0.5577, 0.1047, 0.5613, 0.1589, 0.8485, 0.2169, 0.8367, 0.1612, 0.8559, 0.2127, 0.8215, 0.8315, 0.8097, 0.884, 0.8023, 0.8797, 0.5234, 0.217, 0.5211, 0.1592, 0.5613, 0.1589, 0.5627, 0.2167, 0.8599, 0.2738, 0.8485, 0.2169, 0.8559, 0.2127, 0.8743, 0.2654, 0.5249, 0.2761, 0.5234, 0.217, 0.5627, 0.2167, 0.562, 0.2758, 0.8703, 0.3295, 0.8599, 0.2738, 0.8743, 0.2654, 0.8913, 0.3174, 0.5257, 0.3343, 0.5249, 0.2761, 0.562, 0.2758, 0.559, 0.334, 0.8795, 0.3819, 0.8703, 0.3295, 0.8913, 0.3174, 0.9062, 0.3666, 0.5256, 0.3893, 0.5257, 0.3343, 0.559, 0.334, 0.554, 0.389, 0.887, 0.4291, 0.8795, 0.3819, 0.9062, 0.3666, 0.9184, 0.4111, 0.5248, 0.439, 0.5256, 0.3893, 0.554, 0.389, 0.5471, 0.4388, 0.562, 0.2758, 0.5627, 0.2167, 0.6, 0.2198, 0.5971, 0.2788, 0.8913, 0.3174, 0.8743, 0.2654, 0.8873, 0.2534, 0.9102, 0.2998, 0.559, 0.334, 0.562, 0.2758, 0.5971, 0.2788, 0.5906, 0.3367, 0.9062, 0.3666, 0.8913, 0.3174, 0.9102, 0.2998, 0.9302, 0.3442, 0.554, 0.389, 0.559, 0.334, 0.5906, 0.3367, 0.5809, 0.3913, 0.9184, 0.4111, 0.9062, 0.3666, 0.9302, 0.3442, 0.9467, 0.3848, 0.5471, 0.4388, 0.554, 0.389, 0.5809, 0.3913, 0.5682, 0.4406, 0.9275, 0.4492, 0.9184, 0.4111, 0.9467, 0.3848, 0.9589, 0.42, 0.7839, 0.9229, 0.7669, 0.9594, 0.748, 0.9418, 0.7709, 0.9108, 0.5577, 0.1047, 0.552, 0.05612, 0.5871, 0.05911, 0.5949, 0.1078, 0.8023, 0.8797, 0.7839, 0.9229, 0.7709, 0.9108, 0.7957, 0.8736, 0.5613, 0.1589, 0.5577, 0.1047, 0.5949, 0.1078, 0.5993, 0.1621, 0.8559, 0.2127, 0.8367, 0.1612, 0.8625, 0.2065, 0.8215, 0.8315, 0.8023, 0.8797, 0.7957, 0.8736, 0.5627, 0.2167, 0.5613, 0.1589, 0.5993, 0.1621, 0.6, 0.2198, 0.8743, 0.2654, 0.8559, 0.2127, 0.8625, 0.2065, 0.8873, 0.2534, 0.7709, 0.9108, 0.748, 0.9418, 0.732, 0.9195, 0.7598, 0.8955, 0.5949, 0.1078, 0.5871, 0.05911, 0.6188, 0.06529, 0.6286, 0.1144, 0.7957, 0.8736, 0.7709, 0.9108, 0.7598, 0.8955, 0.7901, 0.8657, 0.5993, 0.1621, 0.5949, 0.1078, 0.6286, 0.1144, 0.6336, 0.1688, 0.8625, 0.2065, 0.8367, 0.1612, 0.8682, 0.1987, 0.8215, 0.8315, 0.7957, 0.8736, 0.7901, 0.8657, 0.6, 0.2198, 0.5993, 0.1621, 0.6336, 0.1688, 0.6337, 0.2264, 0.8873, 0.2534, 0.8625, 0.2065, 0.8682, 0.1987, 0.8984, 0.238, 0.5971, 0.2788, 0.6, 0.2198, 0.6337, 0.2264, 0.6288, 0.285, 0.9102, 0.2998, 0.8873, 0.2534, 0.8984, 0.238, 0.9262, 0.2775, 0.5906, 0.3367, 0.5971, 0.2788, 0.6288, 0.285, 0.6192, 0.3422, 0.9302, 0.3442, 0.9102, 0.2998, 0.9262, 0.2775, 0.9507, 0.3158, 0.5809, 0.3913, 0.5906, 0.3367, 0.6192, 0.3422, 0.6051, 0.3961, 0.9467, 0.3848, 0.9302, 0.3442, 0.9507, 0.3158, 0.9707, 0.3514, 0.5682, 0.4406, 0.5809, 0.3913, 0.6051, 0.3961, 0.5873, 0.4443, 0.9589, 0.42, 0.9467, 0.3848, 0.9707, 0.3514, 0.9856, 0.3829, 0.6192, 0.3422, 0.6288, 0.285, 0.656, 0.2941, 0.6436, 0.3505, 0.9507, 0.3158, 0.9262, 0.2775, 0.9389, 0.2513, 0.9667, 0.2824, 0.6051, 0.3961, 0.6192, 0.3422, 0.6436, 0.3505, 0.6259, 0.403, 0.9707, 0.3514, 0.9507, 0.3158, 0.9667, 0.2824, 0.9896, 0.3121, 0.5873, 0.4443, 0.6051, 0.3961, 0.6259, 0.403, 0.6036, 0.4498, 0.604, 0.9273, 0.5753, 0.9676, 0.5544, 0.9503, 0.5807, 0.908, 0.7598, 0.8955, 0.732, 0.9195, 0.7194, 0.8933, 0.7511, 0.8774, 0.6285, 0.8802, 0.604, 0.9273, 0.5807, 0.908, 0.6037, 0.8597, 0.7901, 0.8657, 0.7598, 0.8955, 0.7511, 0.8774, 0.7856, 0.8565, 0.6478, 0.8281, 0.6285, 0.8802, 0.6037, 0.8597, 0.6226, 0.8073, 0.8682, 0.1987, 0.8367, 0.1612, 0.8726, 0.1895, 0.8215, 0.8315, 0.7901, 0.8657, 0.7856, 0.8565, 0.6337, 0.2264, 0.6336, 0.1688, 0.663, 0.1787, 0.6625, 0.2361, 0.8984, 0.238, 0.8682, 0.1987, 0.8726, 0.1895, 0.9071, 0.2199, 0.6288, 0.285, 0.6337, 0.2264, 0.6625, 0.2361, 0.656, 0.2941, 0.9262, 0.2775, 0.8984, 0.238, 0.9071, 0.2199, 0.9389, 0.2513, 0.7856, 0.8565, 0.7511, 0.8774, 0.7452, 0.8573, 0.7826, 0.8463, 0.6226, 0.8073, 0.6037, 0.8597, 0.5742, 0.8372, 0.5924, 0.7843, 0.8726, 0.1895, 0.8367, 0.1612, 0.8756, 0.1792, 0.8215, 0.8315, 0.7856, 0.8565, 0.7826, 0.8463, 0.6365, 0.7527, 0.6226, 0.8073, 0.5924, 0.7843, 0.607, 0.7301, 0.9071, 0.2199, 0.8726, 0.1895, 0.8756, 0.1792, 0.9131, 0.1998, 0.645, 0.698, 0.6365, 0.7527, 0.607, 0.7301, 0.6172, 0.6767, 0.9389, 0.2513, 0.9071, 0.2199, 0.9131, 0.1998, 0.9475, 0.2221, 0.6478, 0.6454, 0.645, 0.698, 0.6172, 0.6767, 0.6227, 0.6263, 0.9667, 0.2824, 0.9389, 0.2513, 0.9475, 0.2221, 0.9778, 0.2453, 0.6259, 0.403, 0.6436, 0.3505, 0.663, 0.361, 0.6424, 0.412, 0.5544, 0.9503, 0.5258, 0.9849, 0.5045, 0.9687, 0.5293, 0.9312, 0.7194, 0.8933, 0.6915, 0.9035, 0.6804, 0.8664, 0.7107, 0.8641, 0.5807, 0.908, 0.5544, 0.9503, 0.5293, 0.9312, 0.5529, 0.8868, 0.7511, 0.8774, 0.7194, 0.8933, 0.7107, 0.8641, 0.7452, 0.8573, 0.6037, 0.8597, 0.5807, 0.908, 0.5529, 0.8868, 0.5742, 0.8372])
me_sphere.materials.append(mat_roll)
me_sphere.use_remesh_preserve_volume = False
me_sphere.use_remesh_preserve_attributes = False
me_sphere.use_mirror_vertex_groups = False
me_sphere.update()

# ---- objects
ob_lamp_004 = bpy.data.objects.new('Lamp.004', light_lamp_004)
ob_lamp_003 = bpy.data.objects.new('Lamp.003', light_lamp_003)
ob_lamp_002 = bpy.data.objects.new('Lamp.002', light_lamp_002)
ob_lamp_001 = bpy.data.objects.new('Lamp.001', light_lamp_001)
ob_sphere = bpy.data.objects.new('Sphere', me_sphere)
ob_lamp = bpy.data.objects.new('Lamp', light_lamp)
ob_camera = bpy.data.objects.new('Camera', cam_camera)

# ---- transforms, parenting, visibility, modifiers, constraints
ob_lamp_004.location = (-4.482, -1.833, 2.659)
ob_lamp_004.rotation_euler = (0.6503, 0.05522, 1.866)
ob_lamp_004.lock_rotations_4d = False
ob_lamp_004.empty_display_type = 'ARROWS'
ob_lamp_004.color = (0.0, 0.0, 0.0, 0.0)
ob_lamp_004.lineart.crease_threshold = 0.0
ob_lamp_003.location = (-2.846, -3.598, -4.457)
ob_lamp_003.rotation_euler = (0.6503, 0.05522, 1.866)
ob_lamp_003.lock_rotations_4d = False
ob_lamp_003.empty_display_type = 'ARROWS'
ob_lamp_003.color = (0.0, 0.0, 0.0, 0.0)
ob_lamp_003.lineart.crease_threshold = 0.0
ob_lamp_002.location = (0.05694, 6.516, -0.03868)
ob_lamp_002.rotation_euler = (0.6503, 0.05522, 1.866)
ob_lamp_002.lock_rotations_4d = False
ob_lamp_002.empty_display_type = 'ARROWS'
ob_lamp_002.color = (0.0, 0.0, 0.0, 0.0)
ob_lamp_002.lineart.crease_threshold = 0.0
ob_lamp_001.location = (4.797, 3.176, -3.26)
ob_lamp_001.rotation_euler = (0.6503, 0.05522, 1.866)
ob_lamp_001.lock_rotations_4d = False
ob_lamp_001.empty_display_type = 'ARROWS'
ob_lamp_001.color = (0.0, 0.0, 0.0, 0.0)
ob_lamp_001.lineart.crease_threshold = 0.0
ob_sphere.location = (0.0, 0.0, 0.0)
ob_sphere.scale = (2.0, 2.0, 2.0)
ob_sphere.lineart.crease_threshold = 0.0
ob_lamp.location = (4.076, 1.005, 5.904)
ob_lamp.rotation_euler = (0.6503, 0.05522, 1.866)
ob_lamp.lock_rotations_4d = False
ob_lamp.empty_display_type = 'ARROWS'
ob_lamp.color = (0.0, 0.0, 0.0, 0.0)
ob_lamp.lineart.crease_threshold = 0.0
ob_camera.location = (7.481, -6.508, 5.344)
ob_camera.rotation_euler = (1.109, 0.01082, 0.8149)
ob_camera.lock_rotations_4d = False
ob_camera.empty_display_type = 'ARROWS'
ob_camera.color = (0.0, 0.0, 0.0, 0.0)
ob_camera.display_type = 'WIRE'
ob_camera.lineart.crease_threshold = 0.0

# ---- collection membership
col_collection_1.objects.link(ob_lamp_004)
col_collection_1.objects.link(ob_lamp_003)
col_collection_1.objects.link(ob_lamp_002)
col_collection_1.objects.link(ob_lamp_001)
col_collection_1.objects.link(ob_sphere)
col_collection_1.objects.link(ob_lamp)
col_collection_1.objects.link(ob_camera)

# ---- scene / render settings (as saved in the file)
scene.camera = ob_camera
scene.frame_start = 1; scene.frame_end = 250; scene.frame_set(1)
scene.render.engine = 'BLENDER_EEVEE_NEXT'
scene.render.resolution_percentage = 50
scene.render.dither_intensity = 0.0
scene.cycles.use_denoising = False
scene.cycles.samples = 128
scene.cycles.sampling_pattern = 'TABULATED_SOBOL'
scene.cycles.light_sampling_threshold = 0.0
scene.cycles.use_adaptive_sampling = False
scene.cycles.use_light_tree = False
scene.cycles.blur_glossy = 0.0
scene.cycles.sample_clamp_indirect = 0.0
scene.view_settings.view_transform = 'Standard'
bpy.context.view_layer.update()
